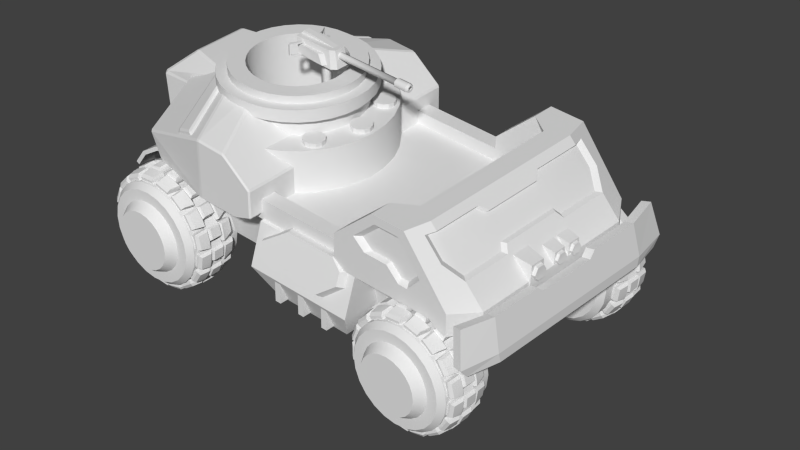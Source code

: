 # Source: car.blend  (saved by Blender 2.63.0; exported with 4.5.12 LTS)
import bpy
from mathutils import Matrix  # noqa: F401  (used for matrix-valued properties, if any)

bpy.ops.wm.read_factory_settings(use_empty=True)
scene = bpy.context.scene
scene.name = 'Scene'

# ---- collections
col_collection_1 = bpy.data.collections.new('Collection 1'); scene.collection.children.link(col_collection_1)
col_collection_2 = bpy.data.collections.new('Collection 2'); scene.collection.children.link(col_collection_2)
col_collection_3 = bpy.data.collections.new('Collection 3'); scene.collection.children.link(col_collection_3)
col_collection_3.hide_render = True
col_collection_3.hide_viewport = True

# ---- world
world_world = bpy.data.worlds.new('World'); scene.world = world_world
world_world.color = (0.05088, 0.05088, 0.05088)
world_world.use_sun_shadow = False
world_world.sun_shadow_jitter_overblur = 0.0
world_world.cycles.sampling_method = 'MANUAL'
world_world.cycles.sample_map_resolution = 256

# ---- cameras
cam_camera = bpy.data.cameras.new('Camera')
cam_camera.clip_end = 100.0
cam_camera.lens = 80.68
cam_camera.sensor_width = 32.0
cam_camera.sensor_height = 18.0
cam_camera.ortho_scale = 7.314
cam_camera.shift_y = 0.024
cam_camera.dof.focus_distance = 0.0
cam_camera.dof.aperture_fstop = 128.0

# ---- meshes
me_cube_030 = bpy.data.meshes.new('Cube.030')
me_cube_030.from_pydata([(0.04307, -0.02593, 0.04899), (0.04307, -0.01593, 0.04899), (0.06278, -0.01593, 0.05234), (0.06278, -0.02593, 0.05234), (0.01498, -0.02593, 0.1293), (0.01498, -0.01593, 0.1293), (0.0323, -0.01593, 0.1393), (0.0323, -0.02593, 0.1393), (0.009977, -0.02593, 0.1379), (0.02729, -0.02593, 0.1479), (0.01498, -0.09593, 0.1293), (0.0323, -0.09593, 0.1393), (0.009977, -0.09593, 0.1379), (0.02729, -0.09593, 0.1479), (0.01498, -0.1059, 0.1293), (0.0323, -0.1059, 0.1393), (0.04307, -0.09593, 0.04899), (0.06278, -0.09593, 0.05234), (0.04307, -0.1059, 0.04899), (0.06278, -0.1059, 0.05234), (0.03514, -0.09593, 0.09567), (0.03514, -0.1059, 0.09567), (0.05486, -0.1059, 0.09901), (0.05486, -0.09593, 0.09901), (0.05486, -0.02593, 0.09901), (0.05486, -0.01593, 0.09901), (0.03514, -0.02593, 0.09567), (0.03514, -0.01593, 0.09567)], [], [(26, 27, 1, 0), (27, 25, 2, 1), (25, 24, 3, 2), (24, 26, 0, 3), (0, 1, 2, 3), (7, 9, 13, 11), (9, 6, 5, 8), (6, 9, 7), (12, 10, 14), (11, 10, 4, 7), (9, 8, 12, 13), (8, 4, 10, 12), (21, 20, 16, 18), (13, 12, 14, 15), (11, 13, 15), (19, 18, 16, 17), (22, 21, 18, 19), (22, 23, 11, 15), (23, 20, 10, 11), (14, 10, 20, 21), (15, 14, 21, 22), (19, 17, 23, 22), (17, 16, 20, 23), (4, 5, 27, 26), (7, 4, 26, 24), (5, 6, 25, 27), (6, 7, 24, 25), (8, 5, 4)])
me_cube_030.polygons.foreach_set('use_smooth', [True] * 28)
me_cube_030.use_remesh_preserve_volume = False
me_cube_030.use_remesh_preserve_attributes = False
me_cube_030.use_mirror_vertex_groups = False
me_cube_030.update()
me_circle_013 = bpy.data.meshes.new('Circle.013')
me_circle_013.from_pydata([(1.216e-08, 0.02258, 0.1199), (-0.01956, 0.01129, 0.1199), (-0.01956, -0.01129, 0.1199), (1.413e-08, -0.02258, 0.1199), (0.01956, -0.01129, 0.1199), (0.01956, 0.01129, 0.1199), (-8.397e-09, 0.02258, 0.5901), (-0.01956, 0.01129, 0.5901), (-0.01956, -0.01129, 0.5901), (-6.422e-09, -0.02258, 0.5901), (0.01956, -0.01129, 0.5901), (0.01956, 0.01129, 0.5901), (-9.436e-09, 0.03101, 0.5947), (-0.02686, 0.01551, 0.5947), (-0.02686, -0.01551, 0.5947), (-6.724e-09, -0.03101, 0.5947), (0.02686, -0.01551, 0.5947), (0.02686, 0.01551, 0.5947), (-1.325e-08, 0.03101, 0.6819), (-0.02686, 0.01551, 0.6819), (-0.02686, -0.01551, 0.6819), (-1.054e-08, -0.03101, 0.6819), (0.02686, -0.01551, 0.6819), (0.02686, 0.01551, 0.6819), (-1.309e-08, 0.02274, 0.6973), (-0.01969, 0.01137, 0.6973), (-0.01969, -0.01137, 0.6973), (-1.11e-08, -0.02274, 0.6973), (0.01969, -0.01137, 0.6973), (0.01969, 0.01137, 0.6973), (-1.326e-08, 0.01554, 0.6973), (-0.01346, 0.007768, 0.6973), (-0.01346, -0.007768, 0.6973), (-1.19e-08, -0.01554, 0.6973), (0.01346, -0.007768, 0.6973), (0.01346, 0.007768, 0.6973)], [], [(3, 9, 8, 2), (5, 11, 10, 4), (2, 8, 7, 1), (4, 10, 9, 3), (5, 0, 6, 11), (1, 7, 6, 0), (8, 14, 13, 7), (10, 16, 15, 9), (11, 6, 12, 17), (7, 13, 12, 6), (9, 15, 14, 8), (11, 17, 16, 10), (14, 20, 19, 13), (16, 22, 21, 15), (17, 12, 18, 23), (13, 19, 18, 12), (15, 21, 20, 14), (17, 23, 22, 16), (20, 26, 25, 19), (22, 28, 27, 21), (23, 18, 24, 29), (19, 25, 24, 18), (21, 27, 26, 20), (23, 29, 28, 22), (29, 35, 34, 28), (26, 32, 31, 25), (28, 34, 33, 27), (29, 24, 30, 35), (25, 31, 30, 24), (27, 33, 32, 26)])
me_circle_013.polygons.foreach_set('use_smooth', [True] * 30)
_k = set([(12, 13), (12, 17), (13, 14), (14, 15), (15, 16), (16, 17), (18, 19), (18, 23), (19, 20), (20, 21), (21, 22), (22, 23), (24, 25), (24, 29), (25, 26), (26, 27), (27, 28), (28, 29), (30, 31), (30, 35), (31, 32), (32, 33), (33, 34), (34, 35)])
me_circle_013.attributes.new('sharp_edge', 'BOOLEAN', 'EDGE').data.foreach_set('value', [ (min(e.vertices), max(e.vertices)) in _k for e in me_circle_013.edges])
me_circle_013.use_remesh_preserve_volume = False
me_circle_013.use_remesh_preserve_attributes = False
me_circle_013.use_mirror_vertex_groups = False
me_circle_013.update()
me_cube_029 = bpy.data.meshes.new('Cube.029')
me_cube_029.from_pydata([(-0.00339, -0.02335, -0.8199), (-0.00339, 0.02335, -0.8199), (0.04332, 0.02335, -0.8199), (0.04332, -0.02335, -0.8199), (-0.00339, -0.02335, -0.05343), (-0.00339, 0.02335, -0.05343), (0.04332, 0.02335, -0.05343), (0.04332, -0.02335, -0.05343)], [], [(4, 5, 1, 0), (5, 6, 2, 1), (6, 7, 3, 2), (7, 4, 0, 3)])
me_cube_029.polygons.foreach_set('use_smooth', [True] * 4)
me_cube_029.use_remesh_preserve_volume = False
me_cube_029.use_remesh_preserve_attributes = False
me_cube_029.use_mirror_vertex_groups = False
me_cube_029.update()
me_cube_027 = bpy.data.meshes.new('Cube.027')
me_cube_027.from_pydata([(-0.1274, -0.05537, 0.05674), (-0.141, 0.009107, 0.05674), (0.07155, 0.009107, 0.05674), (0.1098, -0.05537, 0.05674), (-0.1274, -0.05537, 0.08162), (-0.141, 0.009107, 0.07317), (0.03671, 0.009107, 0.08718), (0.07493, -0.05537, 0.09407)], [], [(4, 5, 1, 0), (5, 6, 2, 1), (6, 7, 3, 2), (7, 4, 0, 3), (7, 6, 5, 4)])
me_cube_027.use_remesh_preserve_volume = False
me_cube_027.use_remesh_preserve_attributes = False
me_cube_027.use_mirror_vertex_groups = False
me_cube_027.update()
me_cube_026 = bpy.data.meshes.new('Cube.026')
me_cube_026.from_pydata([(-0.6021, 1.461, -0.07281), (-0.6323, 1.576, -0.05753), (-0.3082, 1.461, -0.04614), (-0.6021, 1.461, 0.07281), (-0.6323, 1.576, 0.05753), (-0.3338, 1.576, 0.03645), (-0.3338, 1.576, -0.03645), (-0.3082, 1.461, 0.04614), (-0.6323, 1.576, 0.01918), (-0.6323, 1.576, -0.01918), (-0.6021, 1.461, -0.02427), (-0.6021, 1.461, 0.02427), (-0.363, 1.576, -0.05753), (-0.34, 1.461, 0.07281), (-0.34, 1.461, -0.07281), (-0.363, 1.576, 0.05753), (-0.34, 1.461, 0.02427), (-0.34, 1.461, -0.02427), (-0.363, 1.576, 0.01918), (-0.363, 1.576, -0.01918), (-0.6034, 1.604, -0.01918), (-0.6034, 1.604, 0.01918), (-0.6382, 1.469, -0.01657), (-0.6382, 1.469, 0.01657)], [], [(10, 9, 1, 0), (17, 10, 0, 14), (14, 12, 6, 2), (5, 7, 2, 6), (13, 15, 4, 3), (3, 4, 8, 11), (13, 3, 11, 16), (16, 11, 10, 17), (2, 17, 14), (7, 13, 16), (0, 1, 12, 14), (9, 19, 12, 1), (7, 5, 15, 13), (18, 5, 6, 19), (4, 15, 18, 8), (7, 16, 17, 2), (15, 5, 18), (9, 8, 21, 20), (19, 6, 12), (19, 9, 20), (21, 18, 19, 20), (18, 21, 8), (23, 8, 9, 22), (9, 10, 22), (23, 22, 10, 11), (8, 23, 11)])
me_cube_026.use_remesh_preserve_volume = False
me_cube_026.use_remesh_preserve_attributes = False
me_cube_026.use_mirror_vertex_groups = False
me_cube_026.update()
me_circle_012 = bpy.data.meshes.new('Circle.012')
me_circle_012.from_pydata([(0.05408, -0.01725, 0.1381), (-0.0436, -0.01205, 0.1381), (0.05408, -0.01725, -0.1381), (-0.0436, -0.01205, -0.1381), (-0.04994, 0.0, 0.04602), (-0.04994, 0.0, -0.04602), (0.06941, -0.0052, 0.04853), (0.06941, -0.0052, -0.04853), (0.02764, 0.0, 0.04602), (0.02764, 0.0, -0.04602), (-0.08523, -0.01282, -0.03739), (-0.08523, -0.01282, 0.03739), (0.05269, -0.04433, 0.1339), (-0.04441, -0.03916, 0.1339), (0.05269, -0.04433, -0.1339), (-0.04441, -0.03916, -0.1339), (-0.04732, -0.02728, 0.04458), (-0.04732, -0.02728, -0.04458), (0.06631, -0.03214, 0.04438), (0.06631, -0.03214, -0.04438), (0.0265, -0.02728, 0.04326), (0.0265, -0.02728, -0.04326), (-0.07586, -0.03861, -0.03739), (-0.07586, -0.03861, 0.03739), (0.05426, 0.002279, 0.1211), (-0.03101, 0.006067, 0.1252), (0.03933, 0.002323, -0.1252), (-0.03101, 0.006067, -0.1252), (-0.03558, 0.01474, 0.0589), (-0.03558, 0.01474, -0.0589), (0.0653, 0.01096, 0.05665), (0.0653, 0.01096, -0.05665), (0.02029, 0.01474, 0.0589), (0.03522, 0.0147, -0.05484), (-0.04102, 0.02007, 0.03544), (-0.04102, 0.02007, -0.03544), (0.01872, 0.02007, 0.03544), (0.01872, 0.02007, -0.03544)], [], [(9, 7, 31, 33), (10, 11, 4, 5), (2, 3, 27, 26), (8, 9, 37, 36), (30, 24, 0, 6), (32, 30, 6, 8), (17, 16, 23, 22), (20, 18, 12), (17, 21, 20, 16), (14, 19, 21), (15, 14, 21, 17), (11, 10, 22, 23), (9, 8, 20, 21), (1, 4, 16, 13), (4, 11, 23, 16), (7, 9, 21, 19), (10, 5, 17, 22), (8, 6, 18, 20), (5, 3, 15, 17), (3, 2, 14, 15), (2, 7, 19, 14), (0, 1, 13, 12), (6, 0, 12, 18), (25, 24, 32, 28), (24, 30, 32), (33, 31, 26), (29, 33, 26, 27), (29, 27, 3, 5), (24, 25, 1, 0), (8, 4, 28, 32), (7, 2, 26, 31), (33, 29, 5, 9), (4, 1, 25, 28), (34, 36, 37, 35), (36, 34, 4, 8), (9, 5, 35, 37), (5, 4, 34, 35)])
me_circle_012.polygons.foreach_set('use_smooth', [True] * 37)
me_circle_012.use_remesh_preserve_volume = False
me_circle_012.use_remesh_preserve_attributes = False
me_circle_012.use_mirror_vertex_groups = False
me_circle_012.update()
me_circle_011 = bpy.data.meshes.new('Circle.011')
me_circle_011.from_pydata([(0.05408, -0.01725, 0.1381), (-0.0436, -0.01205, 0.1381), (0.05408, -0.01725, -0.1381), (-0.0436, -0.01205, -0.1381), (-0.04994, 0.0, 0.04602), (-0.04994, 0.0, -0.04602), (0.06941, -0.0052, 0.04853), (0.06941, -0.0052, -0.04853), (0.02764, 0.0, 0.04602), (0.02764, 0.0, -0.04602), (-0.08523, -0.01282, -0.03739), (-0.08523, -0.01282, 0.03739), (0.05269, -0.04433, 0.1339), (-0.04441, -0.03916, 0.1339), (0.05269, -0.04433, -0.1339), (-0.04441, -0.03916, -0.1339), (-0.04732, -0.02728, 0.04458), (-0.04732, -0.02728, -0.04458), (0.06631, -0.03214, 0.04438), (0.06631, -0.03214, -0.04438), (0.0265, -0.02728, 0.04326), (0.0265, -0.02728, -0.04326), (-0.07586, -0.03861, -0.03739), (-0.07586, -0.03861, 0.03739), (0.05426, 0.002279, 0.1211), (-0.03101, 0.006067, 0.1252), (0.03933, 0.002323, -0.1252), (-0.03101, 0.006067, -0.1252), (-0.03558, 0.01474, 0.0589), (-0.03558, 0.01474, -0.0589), (0.0653, 0.01096, 0.05665), (0.0653, 0.01096, -0.05665), (0.02029, 0.01474, 0.0589), (0.03522, 0.0147, -0.05484), (-0.04102, 0.02007, 0.03544), (-0.04102, 0.02007, -0.03544), (0.01872, 0.02007, 0.03544), (0.01872, 0.02007, -0.03544)], [], [(9, 7, 31, 33), (10, 11, 4, 5), (2, 3, 27, 26), (8, 9, 37, 36), (30, 24, 0, 6), (32, 30, 6, 8), (17, 16, 23, 22), (20, 18, 12), (17, 21, 20, 16), (14, 19, 21), (15, 14, 21, 17), (11, 10, 22, 23), (9, 8, 20, 21), (1, 4, 16, 13), (4, 11, 23, 16), (7, 9, 21, 19), (10, 5, 17, 22), (8, 6, 18, 20), (5, 3, 15, 17), (3, 2, 14, 15), (2, 7, 19, 14), (0, 1, 13, 12), (6, 0, 12, 18), (25, 24, 32, 28), (24, 30, 32), (33, 31, 26), (29, 33, 26, 27), (29, 27, 3, 5), (24, 25, 1, 0), (8, 4, 28, 32), (7, 2, 26, 31), (33, 29, 5, 9), (4, 1, 25, 28), (34, 36, 37, 35), (36, 34, 4, 8), (9, 5, 35, 37), (5, 4, 34, 35)])
me_circle_011.polygons.foreach_set('use_smooth', [True] * 37)
me_circle_011.use_remesh_preserve_volume = False
me_circle_011.use_remesh_preserve_attributes = False
me_circle_011.use_mirror_vertex_groups = False
me_circle_011.update()
me_circle_010 = bpy.data.meshes.new('Circle.010')
me_circle_010.from_pydata([(0.05408, -0.01725, 0.1381), (-0.0436, -0.01205, 0.1381), (0.05408, -0.01725, -0.1381), (-0.0436, -0.01205, -0.1381), (-0.04994, 0.0, 0.04602), (-0.04994, 0.0, -0.04602), (0.06941, -0.0052, 0.04853), (0.06941, -0.0052, -0.04853), (0.02764, 0.0, 0.04602), (0.02764, 0.0, -0.04602), (-0.08523, -0.01282, -0.03739), (-0.08523, -0.01282, 0.03739), (0.05269, -0.04433, 0.1339), (-0.04441, -0.03916, 0.1339), (0.05269, -0.04433, -0.1339), (-0.04441, -0.03916, -0.1339), (-0.04732, -0.02728, 0.04458), (-0.04732, -0.02728, -0.04458), (0.06631, -0.03214, 0.04438), (0.06631, -0.03214, -0.04438), (0.0265, -0.02728, 0.04326), (0.0265, -0.02728, -0.04326), (-0.07586, -0.03861, -0.03739), (-0.07586, -0.03861, 0.03739), (0.05426, 0.002279, 0.1211), (-0.03101, 0.006067, 0.1252), (0.03933, 0.002323, -0.1252), (-0.03101, 0.006067, -0.1252), (-0.03558, 0.01474, 0.0589), (-0.03558, 0.01474, -0.0589), (0.0653, 0.01096, 0.05665), (0.0653, 0.01096, -0.05665), (0.02029, 0.01474, 0.0589), (0.03522, 0.0147, -0.05484), (-0.04102, 0.02007, 0.03544), (-0.04102, 0.02007, -0.03544), (0.01872, 0.02007, 0.03544), (0.01872, 0.02007, -0.03544)], [], [(9, 7, 31, 33), (10, 11, 4, 5), (2, 3, 27, 26), (8, 9, 37, 36), (30, 24, 0, 6), (32, 30, 6, 8), (17, 16, 23, 22), (20, 18, 12), (17, 21, 20, 16), (14, 19, 21), (15, 14, 21, 17), (11, 10, 22, 23), (9, 8, 20, 21), (1, 4, 16, 13), (4, 11, 23, 16), (7, 9, 21, 19), (10, 5, 17, 22), (8, 6, 18, 20), (5, 3, 15, 17), (3, 2, 14, 15), (2, 7, 19, 14), (0, 1, 13, 12), (6, 0, 12, 18), (25, 24, 32, 28), (24, 30, 32), (33, 31, 26), (29, 33, 26, 27), (29, 27, 3, 5), (24, 25, 1, 0), (8, 4, 28, 32), (7, 2, 26, 31), (33, 29, 5, 9), (4, 1, 25, 28), (34, 36, 37, 35), (36, 34, 4, 8), (9, 5, 35, 37), (5, 4, 34, 35)])
me_circle_010.polygons.foreach_set('use_smooth', [True] * 37)
me_circle_010.use_remesh_preserve_volume = False
me_circle_010.use_remesh_preserve_attributes = False
me_circle_010.use_mirror_vertex_groups = False
me_circle_010.update()
me_circle_009 = bpy.data.meshes.new('Circle.009')
me_circle_009.from_pydata([(0.05408, -0.01725, 0.1381), (-0.0436, -0.01205, 0.1381), (0.05408, -0.01725, -0.1381), (-0.0436, -0.01205, -0.1381), (-0.04994, 0.0, 0.04602), (-0.04994, 0.0, -0.04602), (0.06941, -0.0052, 0.04853), (0.06941, -0.0052, -0.04853), (0.02764, 0.0, 0.04602), (0.02764, 0.0, -0.04602), (-0.08523, -0.01282, -0.03739), (-0.08523, -0.01282, 0.03739), (0.05269, -0.04433, 0.1339), (-0.04441, -0.03916, 0.1339), (0.05269, -0.04433, -0.1339), (-0.04441, -0.03916, -0.1339), (-0.04732, -0.02728, 0.04458), (-0.04732, -0.02728, -0.04458), (0.06631, -0.03214, 0.04438), (0.06631, -0.03214, -0.04438), (0.0265, -0.02728, 0.04326), (0.0265, -0.02728, -0.04326), (-0.07586, -0.03861, -0.03739), (-0.07586, -0.03861, 0.03739), (0.05426, 0.002279, 0.1211), (-0.03101, 0.006067, 0.1252), (0.03933, 0.002323, -0.1252), (-0.03101, 0.006067, -0.1252), (-0.03558, 0.01474, 0.0589), (-0.03558, 0.01474, -0.0589), (0.0653, 0.01096, 0.05665), (0.0653, 0.01096, -0.05665), (0.02029, 0.01474, 0.0589), (0.03522, 0.0147, -0.05484), (-0.04102, 0.02007, 0.03544), (-0.04102, 0.02007, -0.03544), (0.01872, 0.02007, 0.03544), (0.01872, 0.02007, -0.03544)], [], [(9, 7, 31, 33), (10, 11, 4, 5), (2, 3, 27, 26), (8, 9, 37, 36), (30, 24, 0, 6), (32, 30, 6, 8), (17, 16, 23, 22), (20, 18, 12), (17, 21, 20, 16), (14, 19, 21), (15, 14, 21, 17), (11, 10, 22, 23), (9, 8, 20, 21), (1, 4, 16, 13), (4, 11, 23, 16), (7, 9, 21, 19), (10, 5, 17, 22), (8, 6, 18, 20), (5, 3, 15, 17), (3, 2, 14, 15), (2, 7, 19, 14), (0, 1, 13, 12), (6, 0, 12, 18), (25, 24, 32, 28), (24, 30, 32), (33, 31, 26), (29, 33, 26, 27), (29, 27, 3, 5), (24, 25, 1, 0), (8, 4, 28, 32), (7, 2, 26, 31), (33, 29, 5, 9), (4, 1, 25, 28), (34, 36, 37, 35), (36, 34, 4, 8), (9, 5, 35, 37), (5, 4, 34, 35)])
me_circle_009.polygons.foreach_set('use_smooth', [True] * 37)
me_circle_009.use_remesh_preserve_volume = False
me_circle_009.use_remesh_preserve_attributes = False
me_circle_009.use_mirror_vertex_groups = False
me_circle_009.update()
me_circle_007 = bpy.data.meshes.new('Circle.007')
me_circle_007.from_pydata([(0.0, 0.07201, -0.002419), (-0.036, 0.06236, -0.002419), (-0.06236, 0.036, -0.002419), (-0.07201, -3.148e-09, -0.002419), (-0.06236, -0.036, -0.002419), (-0.036, -0.06236, -0.002419), (-1.087e-08, -0.07201, -0.002419), (0.036, -0.06236, -0.002419), (0.06236, -0.036, -0.002419), (0.07201, -3.348e-08, -0.002419), (0.06236, 0.036, -0.002419), (0.036, 0.06236, -0.002419), (0.0, 0.07201, 0.03123), (-0.036, 0.06236, 0.03123), (-0.06236, 0.036, 0.03123), (-0.07201, -3.148e-09, 0.03123), (-0.06236, -0.036, 0.03123), (-0.036, -0.06236, 0.03123), (-1.087e-08, -0.07201, 0.03123), (0.036, -0.06236, 0.03123), (0.06236, -0.036, 0.03123), (0.07201, -3.348e-08, 0.03123), (0.06236, 0.036, 0.03123), (0.036, 0.06236, 0.03123)], [], [(17, 16, 4, 5), (23, 22, 10, 11), (18, 17, 5, 6), (13, 12, 0, 1), (23, 12, 0, 11), (19, 18, 6, 7), (14, 13, 1, 2), (20, 19, 7, 8), (15, 14, 2, 3), (21, 20, 8, 9), (16, 15, 3, 4), (22, 21, 9, 10), (13, 14, 15, 16, 17, 18, 19, 20, 21, 22, 23, 12)])
me_circle_007.use_remesh_preserve_volume = False
me_circle_007.use_remesh_preserve_attributes = False
me_circle_007.use_mirror_vertex_groups = False
me_circle_007.update()
me_circle_006 = bpy.data.meshes.new('Circle.006')
me_circle_006.from_pydata([(0.0, 0.07201, -0.002419), (-0.036, 0.06236, -0.002419), (-0.06236, 0.036, -0.002419), (-0.07201, -3.148e-09, -0.002419), (-0.06236, -0.036, -0.002419), (-0.036, -0.06236, -0.002419), (-1.087e-08, -0.07201, -0.002419), (0.036, -0.06236, -0.002419), (0.06236, -0.036, -0.002419), (0.07201, -3.348e-08, -0.002419), (0.06236, 0.036, -0.002419), (0.036, 0.06236, -0.002419), (0.0, 0.07201, 0.03123), (-0.036, 0.06236, 0.03123), (-0.06236, 0.036, 0.03123), (-0.07201, -3.148e-09, 0.03123), (-0.06236, -0.036, 0.03123), (-0.036, -0.06236, 0.03123), (-1.087e-08, -0.07201, 0.03123), (0.036, -0.06236, 0.03123), (0.06236, -0.036, 0.03123), (0.07201, -3.348e-08, 0.03123), (0.06236, 0.036, 0.03123), (0.036, 0.06236, 0.03123)], [], [(17, 16, 4, 5), (23, 22, 10, 11), (18, 17, 5, 6), (13, 12, 0, 1), (23, 12, 0, 11), (19, 18, 6, 7), (14, 13, 1, 2), (20, 19, 7, 8), (15, 14, 2, 3), (21, 20, 8, 9), (16, 15, 3, 4), (22, 21, 9, 10), (13, 14, 15, 16, 17, 18, 19, 20, 21, 22, 23, 12)])
me_circle_006.use_remesh_preserve_volume = False
me_circle_006.use_remesh_preserve_attributes = False
me_circle_006.use_mirror_vertex_groups = False
me_circle_006.update()
me_circle = bpy.data.meshes.new('Circle')
me_circle.from_pydata([(0.0, 0.07201, -0.002419), (-0.036, 0.06236, -0.002419), (-0.06236, 0.036, -0.002419), (-0.07201, -3.148e-09, -0.002419), (-0.06236, -0.036, -0.002419), (-0.036, -0.06236, -0.002419), (-1.087e-08, -0.07201, -0.002419), (0.036, -0.06236, -0.002419), (0.06236, -0.036, -0.002419), (0.07201, -3.348e-08, -0.002419), (0.06236, 0.036, -0.002419), (0.036, 0.06236, -0.002419), (0.0, 0.07201, 0.03123), (-0.036, 0.06236, 0.03123), (-0.06236, 0.036, 0.03123), (-0.07201, -3.148e-09, 0.03123), (-0.06236, -0.036, 0.03123), (-0.036, -0.06236, 0.03123), (-1.087e-08, -0.07201, 0.03123), (0.036, -0.06236, 0.03123), (0.06236, -0.036, 0.03123), (0.07201, -3.348e-08, 0.03123), (0.06236, 0.036, 0.03123), (0.036, 0.06236, 0.03123)], [], [(17, 16, 4, 5), (23, 22, 10, 11), (18, 17, 5, 6), (13, 12, 0, 1), (23, 12, 0, 11), (19, 18, 6, 7), (14, 13, 1, 2), (20, 19, 7, 8), (15, 14, 2, 3), (21, 20, 8, 9), (16, 15, 3, 4), (22, 21, 9, 10), (13, 14, 15, 16, 17, 18, 19, 20, 21, 22, 23, 12)])
me_circle.use_remesh_preserve_volume = False
me_circle.use_remesh_preserve_attributes = False
me_circle.use_mirror_vertex_groups = False
me_circle.update()
me_cube_011 = bpy.data.meshes.new('Cube.011')
me_cube_011.from_pydata([(0.3026, 0.3154, 0.7584), (0.3026, 0.482, 0.7584), (0.3446, 0.482, 0.7584), (0.3446, 0.3154, 0.7584), (0.3026, 0.3154, 0.8297), (0.3026, 0.482, 0.8297), (0.3446, 0.482, 0.8297), (0.3446, 0.3154, 0.8297), (0.1126, 0.3154, 0.7584), (0.1126, 0.482, 0.7584), (0.1546, 0.482, 0.7584), (0.1546, 0.3154, 0.7584), (0.1126, 0.3154, 0.8297), (0.1126, 0.482, 0.8297), (0.1546, 0.482, 0.8297), (0.1546, 0.3154, 0.8297), (-0.07742, 0.3154, 0.7584), (-0.07742, 0.482, 0.7584), (-0.03543, 0.482, 0.7584), (-0.03543, 0.3154, 0.7584), (-0.07742, 0.3154, 0.8297), (-0.07742, 0.482, 0.8297), (-0.03543, 0.482, 0.8297), (-0.03543, 0.3154, 0.8297)], [], [(4, 5, 1, 0), (5, 6, 2, 1), (6, 7, 3, 2), (7, 4, 0, 3), (0, 1, 2, 3), (7, 6, 5, 4), (12, 13, 9, 8), (13, 14, 10, 9), (14, 15, 11, 10), (15, 12, 8, 11), (8, 9, 10, 11), (15, 14, 13, 12), (20, 21, 17, 16), (21, 22, 18, 17), (22, 23, 19, 18), (23, 20, 16, 19), (16, 17, 18, 19), (23, 22, 21, 20)])
me_cube_011.use_remesh_preserve_volume = False
me_cube_011.use_remesh_preserve_attributes = False
me_cube_011.use_mirror_vertex_groups = False
me_cube_011.update()
me_cube_010 = bpy.data.meshes.new('Cube.010')
me_cube_010.from_pydata([(-0.09853, -0.07533, -0.1094), (-0.09853, 0.07533, -0.1094), (0.1414, 0.09416, -0.08479), (0.1414, -0.09416, -0.08479), (-0.07137, -0.05795, 0.06005), (-0.07137, 0.05795, 0.06005), (0.1142, 0.07243, 0.06005), (0.1142, -0.07243, 0.06005), (2.078e-08, 0.06578, 0.04982), (-0.05461, 0.03425, 0.04982), (-0.05461, -0.02881, 0.04982), (2.63e-08, -0.06034, 0.04982), (0.05461, -0.02881, 0.04982), (0.05461, 0.03425, 0.04982), (1.982e-08, 0.05882, 0.08602), (-0.04858, 0.03077, 0.08602), (-0.04858, -0.02533, 0.08602), (2.472e-08, -0.05338, 0.08602), (0.04858, -0.02533, 0.08602), (0.04858, 0.03077, 0.08602)], [], [(4, 5, 1, 0), (5, 6, 2, 1), (7, 4, 0, 3), (7, 6, 5, 4), (18, 17, 11, 12), (19, 14, 8, 13), (15, 14, 8, 9), (17, 16, 10, 11), (19, 18, 12, 13), (16, 15, 9, 10), (15, 16, 17, 18, 19, 14)])
me_cube_010.use_remesh_preserve_volume = False
me_cube_010.use_remesh_preserve_attributes = False
me_cube_010.use_mirror_vertex_groups = False
me_cube_010.update()
me_cube_009 = bpy.data.meshes.new('Cube.009')
me_cube_009.from_pydata([(-0.09853, -0.07533, -0.08479), (-0.09853, 0.07533, -0.08479), (0.1007, 0.09416, -0.08479), (0.1007, -0.09416, -0.08479), (-0.07137, -0.05795, 0.06005), (-0.07137, 0.05795, 0.06005), (0.0735, 0.07243, 0.06005), (0.0735, -0.07243, 0.06005), (2.078e-08, 0.06578, 0.04982), (-0.05461, 0.03425, 0.04982), (-0.05461, -0.02881, 0.04982), (2.63e-08, -0.06034, 0.04982), (0.05461, -0.02881, 0.04982), (0.05461, 0.03425, 0.04982), (1.982e-08, 0.05882, 0.08602), (-0.04858, 0.03077, 0.08602), (-0.04858, -0.02533, 0.08602), (2.472e-08, -0.05338, 0.08602), (0.04858, -0.02533, 0.08602), (0.04858, 0.03077, 0.08602)], [], [(4, 5, 1, 0), (5, 6, 2, 1), (6, 7, 3, 2), (7, 4, 0, 3), (7, 6, 5, 4), (18, 17, 11, 12), (19, 14, 8, 13), (15, 14, 8, 9), (17, 16, 10, 11), (19, 18, 12, 13), (16, 15, 9, 10), (15, 16, 17, 18, 19, 14)])
me_cube_009.use_remesh_preserve_volume = False
me_cube_009.use_remesh_preserve_attributes = False
me_cube_009.use_mirror_vertex_groups = False
me_cube_009.update()
me_plane = bpy.data.meshes.new('Plane')
me_plane.from_pydata([(-1.184, 0.7963, 0.3119), (-1.209, 0.793, 0.3119), (-1.188, 0.8232, 0.3119), (-1.217, 0.819, 0.3119), (-1.284, 0.7583, 0.3119), (-1.297, 0.7819, 0.3119), (-1.398, 0.6797, 0.3119), (-1.417, 0.6989, 0.3119), (-1.497, 0.5357, 0.3119), (-1.521, 0.5467, 0.3119), (-1.533, 0.383, 0.3119), (-1.56, 0.3851, 0.3119), (-1.525, 0.2863, 0.3119), (-1.552, 0.2842, 0.3119), (-1.184, 0.7963, 0.66), (-1.209, 0.793, 0.66), (-1.188, 0.8232, 0.66), (-1.217, 0.819, 0.66), (-1.284, 0.7583, 0.66), (-1.297, 0.7819, 0.66), (-1.398, 0.6797, 0.66), (-1.417, 0.6989, 0.66), (-1.467, 0.5789, 0.66), (-1.49, 0.5924, 0.66), (-1.284, 0.7583, 0.499), (-1.398, 0.6797, 0.499), (-1.188, 0.8232, 0.499), (-1.184, 0.7963, 0.499), (-1.497, 0.5357, 0.499), (-1.533, 0.383, 0.4774), (-1.417, 0.6989, 0.499), (-1.297, 0.7819, 0.499), (-1.56, 0.3851, 0.4774), (-1.521, 0.5467, 0.499), (-1.209, 0.793, 0.499), (-1.525, 0.2863, 0.4574), (-1.552, 0.2842, 0.4574), (-1.217, 0.819, 0.499)], [], [(2, 0, 1, 3), (5, 3, 1, 4), (7, 5, 4, 6), (9, 7, 6, 8), (11, 9, 8, 10), (13, 11, 10, 12), (16, 17, 15, 14), (19, 18, 15, 17), (21, 20, 18, 19), (23, 22, 20, 21), (25, 24, 18, 20), (27, 26, 16, 14), (31, 30, 21, 19), (24, 34, 15, 18), (27, 34, 1, 0), (23, 33, 28, 22), (28, 25, 20, 22), (37, 31, 19, 17), (26, 37, 17, 16), (29, 28, 33, 32), (30, 33, 23, 21), (35, 29, 32, 36), (6, 4, 24, 25), (0, 2, 26, 27), (10, 8, 28, 29), (5, 7, 30, 31), (9, 11, 32, 33), (4, 1, 34, 24), (14, 15, 34, 27), (13, 12, 35, 36), (8, 6, 25, 28), (3, 5, 31, 37), (2, 3, 37, 26), (12, 10, 29, 35), (7, 9, 33, 30), (11, 13, 36, 32)])
me_plane.polygons.foreach_set('use_smooth', [True] * 36)
me_plane.use_remesh_preserve_volume = False
me_plane.use_remesh_preserve_attributes = False
me_plane.use_mirror_vertex_groups = False
me_plane.update()
me_cube_008 = bpy.data.meshes.new('Cube.008')
me_cube_008.from_pydata([(-0.09853, -0.07533, -0.08479), (-0.09853, 0.07533, -0.08479), (0.1007, 0.09416, -0.08479), (0.1007, -0.09416, -0.08479), (-0.07137, -0.05795, 0.06005), (-0.07137, 0.05795, 0.06005), (0.0735, 0.07243, 0.06005), (0.0735, -0.07243, 0.06005), (2.078e-08, 0.06578, 0.04982), (-0.05461, 0.03425, 0.04982), (-0.05461, -0.02881, 0.04982), (2.63e-08, -0.06034, 0.04982), (0.05461, -0.02881, 0.04982), (0.05461, 0.03425, 0.04982), (1.982e-08, 0.05882, 0.08602), (-0.04858, 0.03077, 0.08602), (-0.04858, -0.02533, 0.08602), (2.472e-08, -0.05338, 0.08602), (0.04858, -0.02533, 0.08602), (0.04858, 0.03077, 0.08602)], [], [(4, 5, 1, 0), (5, 6, 2, 1), (6, 7, 3, 2), (7, 4, 0, 3), (7, 6, 5, 4), (18, 17, 11, 12), (19, 14, 8, 13), (15, 14, 8, 9), (17, 16, 10, 11), (19, 18, 12, 13), (16, 15, 9, 10), (15, 16, 17, 18, 19, 14)])
me_cube_008.use_remesh_preserve_volume = False
me_cube_008.use_remesh_preserve_attributes = False
me_cube_008.use_mirror_vertex_groups = False
me_cube_008.update()
me_cube_013 = bpy.data.meshes.new('Cube.013')
me_cube_013.from_pydata([(0.3014, 0.1187, -0.04013), (0.3014, -0.1187, -0.04013), (0.2972, 0.1046, 0.04013), (0.2972, -0.1046, 0.04013), (0.3668, 0.1076, -0.04013), (0.3668, -0.1076, -0.04013), (0.3548, 0.09473, 0.04013), (0.3548, -0.09473, 0.04013), (0.4068, 0.06255, -0.04013), (0.4068, -0.06255, -0.04013), (0.39, 0.05508, 0.04013), (0.39, -0.05508, 0.04013), (-0.3014, 0.1187, -0.04013), (-0.3014, -0.1187, -0.04013), (-0.2972, 0.1046, 0.04013), (-0.2972, -0.1046, 0.04013), (-0.3668, 0.1076, -0.04013), (-0.3668, -0.1076, -0.04013), (-0.3548, 0.09473, 0.04013), (-0.3548, -0.09473, 0.04013), (-0.4068, 0.06255, -0.04013), (-0.4068, -0.06255, -0.04013), (-0.39, 0.05508, 0.04013), (-0.39, -0.05508, 0.04013)], [], [(1, 0, 4, 5), (5, 4, 8, 9), (2, 3, 7, 6), (3, 1, 5, 7), (6, 4, 0, 2), (10, 11, 9, 8), (10, 8, 4, 6), (6, 7, 11, 10), (7, 5, 9, 11), (13, 17, 16, 12), (17, 21, 20, 16), (14, 18, 19, 15), (15, 19, 17, 13), (18, 14, 12, 16), (22, 20, 21, 23), (22, 18, 16, 20), (18, 22, 23, 19), (19, 23, 21, 17), (3, 2, 14, 15), (14, 2, 0, 12), (3, 15, 13, 1), (13, 12, 0, 1)])
me_cube_013.use_remesh_preserve_volume = False
me_cube_013.use_remesh_preserve_attributes = False
me_cube_013.use_mirror_vertex_groups = False
me_cube_013.update()
me_cube_012 = bpy.data.meshes.new('Cube.012')
me_cube_012.from_pydata([(0.05207, -0.7893, 0.5735), (-0.02694, -0.7027, 0.8068), (0.3784, -0.7027, 0.8068), (0.3194, -0.8074, 0.5248), (0.063, -0.8476, 0.618), (-0.006421, -0.7743, 0.8154), (0.3498, -0.7743, 0.8154), (0.2979, -0.8655, 0.5699), (-0.2278, -0.7893, 0.5735), (-0.2278, -0.7554, 0.665), (-0.183, -0.8476, 0.618), (-0.183, -0.8206, 0.6908), (0.4665, -0.728, 0.7388), (0.4665, -0.7641, 0.6415), (0.4271, -0.7965, 0.7557), (0.4271, -0.8282, 0.6701), (0.1111, -0.8074, 0.5248), (0.1239, -0.8655, 0.5699)], [], [(0, 4, 10, 8), (5, 6, 2, 1), (7, 6, 5, 4), (10, 11, 9, 8), (4, 5, 11, 10), (5, 1, 9, 11), (14, 15, 13, 12), (6, 7, 15, 14), (7, 3, 13, 15), (14, 12, 2, 6), (16, 17, 4, 0), (7, 17, 16, 3), (0, 3, 16), (7, 4, 17)])
me_cube_012.use_remesh_preserve_volume = False
me_cube_012.use_remesh_preserve_attributes = False
me_cube_012.use_mirror_vertex_groups = False
me_cube_012.update()
me_circle_005 = bpy.data.meshes.new('Circle.005')
me_circle_005.from_pydata([(0.1816, -0.4384, 1.183), (0.3945, -0.2636, 1.183), (0.3945, -0.2636, 1.313), (0.3355, -0.3355, 1.313), (0.4745, 6.088e-07, 1.313), (0.4654, -0.09257, 1.313), (0.3945, 0.2636, 1.313), (0.4384, 0.1816, 1.313), (0.1816, 0.4384, 1.313), (0.2636, 0.3945, 1.313), (0.4654, 0.09257, 1.183), (1.156e-07, -0.4745, 1.313), (0.3355, 0.3355, 1.183), (0.09257, 0.4654, 1.313), (0.2636, -0.3945, 1.183), (0.09257, -0.4654, 1.183), (1.156e-07, -0.4745, 1.183), (0.2636, -0.3945, 1.313), (0.4384, -0.1816, 1.313), (0.4654, 0.09257, 1.313), (0.3355, 0.3355, 1.313), (0.1816, -0.4384, 1.313), (0.09257, -0.4654, 1.313), (-3.906e-08, 0.4745, 1.313), (-3.995e-08, 0.6651, 0.8509), (1.768e-07, -0.6651, 0.8509), (0.1297, -0.6523, 0.8509), (0.2545, -0.6144, 0.8509), (0.3695, -0.553, 0.8509), (0.4703, -0.4703, 0.8509), (0.553, -0.3695, 0.8509), (0.6144, -0.2545, 0.8509), (0.6523, -0.1297, 0.8509), (0.6651, 7.388e-07, 0.8509), (0.6523, 0.1297, 0.8509), (0.6144, 0.2545, 0.8509), (0.553, 0.3695, 0.8509), (0.4703, 0.4703, 0.8509), (0.3695, 0.553, 0.8509), (0.2545, 0.6144, 0.8509), (0.1297, 0.6523, 0.8509), (-5.976e-08, 0.4745, 1.183), (0.3355, -0.3355, 1.183), (0.4384, -0.1816, 1.183), (0.4745, 6.088e-07, 1.183), (0.4384, 0.1816, 1.183), (0.09257, 0.4654, 1.183), (-3.995e-08, 0.6651, 1.183), (1.768e-07, -0.6651, 1.183), (0.1297, -0.6523, 1.183), (0.2545, -0.6144, 1.183), (0.3695, -0.553, 1.183), (0.4703, -0.4703, 1.183), (0.553, -0.3695, 1.183), (0.6144, -0.2545, 1.183), (0.6523, -0.1297, 1.183), (0.6651, 7.388e-07, 1.183), (0.6523, 0.1297, 1.183), (0.6144, 0.2545, 1.183), (0.553, 0.3695, 1.183), (0.4703, 0.4703, 1.183), (0.3695, 0.553, 1.183), (0.2545, 0.6144, 1.183), (0.1297, 0.6523, 1.183), (0.3945, 0.2636, 1.183), (0.1816, 0.4384, 1.183), (0.2636, 0.3945, 1.183), (0.4654, -0.09257, 1.183)], [], [(22, 11, 16, 15), (17, 21, 0, 14), (21, 22, 15, 0), (49, 48, 25, 26), (50, 49, 26, 27), (59, 58, 35, 36), (67, 43, 54, 55), (51, 50, 27, 28), (52, 51, 28, 29), (60, 59, 36, 37), (46, 63, 47, 41), (46, 65, 62, 63), (55, 54, 31, 32), (64, 45, 58, 59), (63, 62, 39, 40), (53, 52, 29, 30), (58, 57, 34, 35), (61, 60, 37, 38), (56, 55, 32, 33), (63, 40, 24, 47), (57, 56, 33, 34), (44, 67, 55, 56), (62, 61, 38, 39), (54, 53, 30, 31), (65, 66, 61, 62), (20, 6, 64, 12), (8, 9, 66, 65), (9, 20, 12, 66), (6, 7, 45, 64), (3, 17, 14, 42), (7, 19, 10, 45), (13, 8, 65, 46), (2, 3, 42, 1), (19, 4, 44, 10), (4, 5, 67, 44), (5, 18, 43, 67), (18, 2, 1, 43), (13, 46, 41, 23), (1, 42, 52, 53), (43, 1, 53, 54), (10, 44, 56, 57), (42, 14, 51, 52), (66, 12, 60, 61), (15, 16, 48, 49), (0, 15, 49, 50), (14, 0, 50, 51), (45, 10, 57, 58), (12, 64, 59, 60)])
me_circle_005.polygons.foreach_set('use_smooth', [True] * 48)
me_circle_005.use_remesh_preserve_volume = False
me_circle_005.use_remesh_preserve_attributes = False
me_circle_005.use_mirror_vertex_groups = False
me_circle_005.update()
me_cube_005 = bpy.data.meshes.new('Cube.005')
me_cube_005.from_pydata([(-0.9687, 1.274, 0.2829), (-1.11, 1.262, 0.2448), (-1.004, 1.303, 0.2735), (-1.128, 1.212, 0.24), (-0.7825, 1.125, 0.784), (-0.9729, 1.048, 0.7422), (-0.8241, 1.151, 0.7749), (-0.9515, 1.1, 0.7469), (-0.9112, 0.7485, 0.2984), (-0.9112, 1.313, 0.2984), (-0.6909, 1.313, 0.3388), (-0.5086, 0.7485, 0.3388), (-0.7017, 0.7485, 0.8214), (-0.7017, 1.162, 0.8214), (-0.4849, 1.155, 0.8214), (-0.3988, 0.7485, 0.8214), (-0.2756, 0.9969, 0.2492), (-0.2756, 0.7947, 0.2492), (-0.2756, 0.9931, 0.8214), (-0.2756, 0.7947, 0.8214), (-1.206, 0.7485, 0.1244), (-1.396, 1.127, 0.1681), (-1.206, 0.7485, 0.6944), (-1.286, 0.9244, 0.6944)], [], [(4, 5, 3, 0), (6, 2, 1, 7), (6, 7, 5, 4), (7, 1, 3, 5), (0, 3, 1, 2), (4, 0, 2, 6), (8, 12, 22, 20), (13, 14, 10, 9), (11, 10, 16, 17), (15, 12, 8, 11), (8, 9, 10, 11), (15, 14, 13, 12), (18, 19, 17, 16), (18, 16, 10, 14), (14, 15, 19, 18), (15, 11, 17, 19), (22, 23, 21, 20), (12, 13, 23, 22), (13, 9, 21, 23), (9, 8, 20, 21)])
_k = set([(9, 13), (10, 14)])
me_cube_005.attributes.new('sharp_edge', 'BOOLEAN', 'EDGE').data.foreach_set('value', [ (min(e.vertices), max(e.vertices)) in _k for e in me_cube_005.edges])
me_cube_005.use_remesh_preserve_volume = False
me_cube_005.use_remesh_preserve_attributes = False
me_cube_005.use_mirror_vertex_groups = False
me_cube_005.update()
me_cube_004 = bpy.data.meshes.new('Cube.004')
me_cube_004.from_pydata([(-0.3645, 0.05459, 0.3711), (-0.3645, 0.3645, 0.5442), (0.4067, 0.3645, 0.5442), (0.4067, 0.05459, 0.3711), (-0.3645, 0.05459, 0.8404), (-0.3645, 0.3333, 0.7472), (0.4067, 0.3333, 0.7472), (0.4067, 0.05459, 0.8404), (-0.2285, -0.1241, 0.4356), (0.3421, -0.1241, 0.4356), (-0.2285, -0.1241, 0.7607), (0.3421, -0.1241, 0.7607), (-0.3645, 0.3645, 0.3711), (0.4067, 0.3645, 0.3711)], [], [(4, 5, 1, 0), (5, 6, 2, 1), (6, 7, 3, 2), (7, 6, 5, 4), (11, 10, 8, 9), (8, 10, 4, 0), (11, 9, 3, 7), (7, 4, 10, 11), (0, 12, 13, 3), (13, 12, 1, 2), (0, 3, 9, 8), (12, 0, 1), (3, 13, 2)])
me_cube_004.polygons.foreach_set('use_smooth', [True] * 13)
me_cube_004.use_remesh_preserve_volume = False
me_cube_004.use_remesh_preserve_attributes = False
me_cube_004.use_mirror_vertex_groups = False
me_cube_004.update()
me_cube_003 = bpy.data.meshes.new('Cube.003')
me_cube_003.from_pydata([(-0.5166, 0.7832, -0.8138), (-0.5166, 0.7832, 1.218), (-0.4494, 0.4187, -1.203), (-0.6435, 0.7832, 0.5934), (-0.4422, 0.2987, -0.8138), (2.109e-23, 0.4187, -1.203), (-5.96e-08, 0.7832, -1.203), (-0.55, 0.3668, 0.5934), (-0.5166, 0.7832, 0.6418), (-5.96e-08, 0.7832, 1.218), (-0.5166, 0.7832, -1.203), (-2.84e-09, 0.2987, 1.101), (1.436e-23, 0.2987, -1.018), (-0.55, 0.3668, -0.7194), (-0.6435, 0.7832, -0.7194), (-5.96e-08, 0.7832, 0.5934), (-5.96e-08, 0.7832, -0.7194), (-0.4422, 0.2987, 1.101), (-0.4422, 0.2987, -1.018), (-0.4422, 0.2987, 0.6418)], [], [(11, 19, 4, 12), (12, 4, 18), (8, 15, 16, 0), (3, 8, 0, 14), (4, 0, 10, 18), (19, 7, 13, 4), (2, 10, 6, 5), (0, 16, 6, 10), (7, 3, 14, 13), (2, 5, 12, 18), (10, 2, 18), (0, 4, 13, 14), (19, 8, 3, 7), (1, 9, 15, 8), (17, 1, 8, 19), (9, 1, 17, 11), (11, 17, 19)])
me_cube_003.use_remesh_preserve_volume = False
me_cube_003.use_remesh_preserve_attributes = False
me_cube_003.use_mirror_vertex_groups = False
me_cube_003.update()
me_plane_005 = bpy.data.meshes.new('Plane.005')
me_plane_005.from_pydata([(0.8292, -0.1694, 0.01369), (-0.8292, -0.1694, 0.01369), (0.8367, 0.1291, -0.03476), (-0.8367, 0.1291, -0.03476), (-0.8836, -0.1035, 0.01369), (0.8836, -0.1035, 0.01369), (0.6247, -0.1035, 0.06281), (-0.6247, -0.1035, 0.06281), (-0.6086, 0.1157, 0.01436), (0.6086, 0.1157, 0.01436), (-0.6086, -0.1694, 0.06281), (0.6086, -0.1694, 0.06281), (0.2082, -0.1035, 0.06281), (-0.2082, -0.1035, 0.06281), (-0.2496, 0.1157, 0.01436), (0.2496, 0.1157, 0.01436), (-0.2029, -0.1694, 0.06281), (0.2029, -0.1694, 0.06281), (0.2039, 0.07575, 0.02318), (-0.2039, 0.07575, 0.02318)], [], [(7, 4, 1, 10), (13, 7, 10, 16), (5, 6, 11, 0), (9, 15, 18), (6, 12, 17, 11), (12, 13, 16, 17), (18, 19, 13, 12), (8, 3, 4, 7), (2, 9, 6, 5), (9, 18, 12, 6), (14, 8, 19), (19, 8, 7, 13)])
me_plane_005.use_remesh_preserve_volume = False
me_plane_005.use_remesh_preserve_attributes = False
me_plane_005.use_mirror_vertex_groups = False
me_plane_005.update()
me_cube_002 = bpy.data.meshes.new('Cube.002')
me_cube_002.from_pydata([(1.209, 0.5805, 0.7624), (1.314, 0.5805, 0.7624), (1.314, -0.5805, 0.7624), (1.209, -0.5805, 0.7624), (1.209, 0.5805, 0.6644), (1.314, 0.5805, 0.6644), (1.314, -0.5805, 0.6644), (1.209, -0.5805, 0.6644), (1.262, 0.5805, 0.6098), (1.262, -0.5805, 0.6098)], [], [(3, 2, 1, 0), (4, 7, 3, 0), (2, 3, 7, 6), (1, 2, 6, 5), (0, 1, 5, 4), (5, 6, 9, 8), (8, 9, 7, 4), (4, 5, 8), (6, 7, 9)])
me_cube_002.use_remesh_preserve_volume = False
me_cube_002.use_remesh_preserve_attributes = False
me_cube_002.use_mirror_vertex_groups = False
me_cube_002.update()
me_cube_001 = bpy.data.meshes.new('Cube.001')
me_cube_001.from_pydata([(0.3594, -0.7692, 0.7546), (0.3594, -0.6206, 0.9792), (0.6535, -0.7692, 1.248), (0.3594, -0.6206, 0.8063), (0.3594, -0.7692, 0.9792), (0.6535, -0.6206, 1.248), (1.329, -0.5969, 0.6934), (1.211, -0.7692, 0.6934), (0.937, -0.5969, 1.248), (0.8962, -0.7692, 1.248), (1.329, -0.5969, 0.8284), (1.211, -0.7692, 0.8478), (0.7966, -0.5278, 1.248), (0.9443, -0.5286, 0.9792), (0.9443, -0.5286, 0.8063), (0.7966, 0.0, 1.248), (0.937, 0.0, 1.248), (1.329, 0.0, 0.6934), (1.329, 0.0, 0.8284), (0.9443, 0.0, 0.9792), (0.9443, 0.0, 0.8063), (1.086, -0.7692, 0.864), (0.8558, -0.7692, 0.8734), (0.9232, -0.7692, 0.8734), (1.016, -0.7692, 0.9786), (0.8513, -0.7692, 1.187), (0.6754, -0.7692, 1.187), (0.5125, -0.7692, 1.035), (0.597, -0.7692, 0.9607), (0.7665, -0.7692, 0.9607), (0.8437, -0.7306, 0.8932), (0.9011, -0.7306, 0.8932), (0.9802, -0.7306, 0.9828), (0.8399, -0.7306, 1.16), (0.6902, -0.7306, 1.16), (0.5515, -0.7306, 1.031), (0.6235, -0.7306, 0.9676), (0.7677, -0.7306, 0.9676), (0.9816, -0.5969, 1.201), (1.198, -0.5969, 0.969), (1.02, 0.0, 1.16), (1.16, 0.0, 1.01), (0.9614, -0.6713, 1.203), (1.087, -0.673, 1.069), (1.02, -0.2012, 1.16), (0.9816, -0.2534, 1.201), (1.198, -0.245, 0.969), (1.16, -0.2113, 1.01), (0.9681, -0.5689, 1.181), (1.16, -0.5689, 0.9749), (1.002, 0.0, 1.145), (1.127, 0.0, 1.011), (0.9501, -0.6352, 1.183), (1.062, -0.6367, 1.064), (1.002, -0.2169, 1.145), (0.9681, -0.2634, 1.181), (1.16, -0.2559, 0.9749), (1.127, -0.2259, 1.011), (0.3594, 0.0, 0.8063), (0.3594, -0.6206, 0.8949), (0.3594, -0.7692, 0.8949), (0.9443, -0.5286, 0.8949), (0.9443, 0.0, 0.8949), (-0.4593, -0.6206, 0.8949), (-0.4593, 0.0, 0.8063), (-0.4593, -0.6206, 0.8063), (0.3594, -0.7236, 0.7546), (0.3594, -0.7236, 0.8949), (-0.4593, -0.7236, 0.8949), (-0.4593, -0.7236, 0.7546), (1.086, -0.7692, 0.7546), (1.164, -0.7692, 0.6934), (1.164, 0.0, 0.6934), (0.3594, 0.0, 0.7546), (-0.4593, 0.0, 0.7546), (1.086, 0.0, 0.7546)], [], [(16, 8, 38, 45, 44, 40), (9, 2, 4, 22, 29, 28, 27, 26, 25, 24, 23, 21, 11), (11, 7, 6, 10), (8, 12, 5), (18, 10, 6, 17), (59, 61, 14, 3), (5, 13, 1), (12, 13, 5), (8, 16, 15, 12), (61, 62, 20, 14), (13, 12, 15, 19), (11, 21, 70, 7), (26, 27, 35, 34), (21, 23, 22, 4, 60, 0, 70), (31, 32, 33, 34, 35, 36, 37, 30), (28, 29, 37, 36), (23, 24, 32, 31), (25, 26, 34, 33), (27, 28, 36, 35), (31, 30, 22, 23), (29, 22, 30, 37), (24, 25, 33, 32), (45, 38, 48, 55), (41, 47, 46, 39, 10, 18), (44, 45, 55, 54), (48, 52, 53, 49), (50, 54, 55, 48, 49, 56, 57, 51), (38, 42, 52, 48), (39, 46, 56, 49), (42, 43, 53, 52), (46, 47, 57, 56), (43, 39, 49, 53), (47, 41, 51, 57), (40, 44, 54, 50), (2, 5, 1, 4), (20, 58, 3, 14), (1, 13, 61, 59), (13, 19, 62, 61), (64, 65, 3, 58), (59, 3, 65, 63), (68, 63, 65, 69), (69, 66, 67, 68), (63, 68, 67, 59), (67, 66, 0, 60), (71, 7, 70), (66, 70, 0), (66, 69, 74, 73), (64, 74, 69, 65), (72, 17, 6, 71), (9, 8, 5, 2), (4, 1, 59, 67), (9, 11, 10, 39, 43, 42, 38, 8), (4, 67, 60), (75, 72, 71, 70), (71, 6, 7), (73, 75, 70, 66)])
me_cube_001.polygons.foreach_set('use_smooth', [True] * 56)
_k = set([(6, 10), (8, 38), (10, 39)])
me_cube_001.attributes.new('sharp_edge', 'BOOLEAN', 'EDGE').data.foreach_set('value', [ (min(e.vertices), max(e.vertices)) in _k for e in me_cube_001.edges])
me_cube_001.use_remesh_preserve_volume = False
me_cube_001.use_remesh_preserve_attributes = False
me_cube_001.use_mirror_vertex_groups = False
me_cube_001.update()
me_circle_004 = bpy.data.meshes.new('Circle.004')
me_circle_004.from_pydata([(-5.387e-08, 0.5397, 1.407), (-0.1053, 0.5293, 1.407), (-0.2065, 0.4986, 1.407), (-0.2998, 0.4487, 1.407), (-0.3816, 0.3816, 1.407), (-0.4487, 0.2998, 1.407), (-0.4986, 0.2065, 1.407), (-0.5293, 0.1053, 1.407), (-0.5397, 1.714e-07, 1.407), (-0.5293, -0.1053, 1.407), (-0.4986, -0.2065, 1.407), (-0.4487, -0.2998, 1.407), (-0.3816, -0.3816, 1.407), (-0.2998, -0.4487, 1.407), (-0.2065, -0.4986, 1.407), (-0.1053, -0.5293, 1.407), (1.22e-07, -0.5397, 1.407), (0.1053, -0.5293, 1.407), (0.2065, -0.4986, 1.407), (0.2998, -0.4487, 1.407), (0.3816, -0.3816, 1.407), (0.4487, -0.2998, 1.407), (0.4986, -0.2065, 1.407), (0.5293, -0.1053, 1.407), (0.5397, 6.518e-07, 1.407), (0.5293, 0.1053, 1.407), (0.4986, 0.2065, 1.407), (0.4487, 0.2998, 1.407), (0.3816, 0.3816, 1.407), (0.2998, 0.4487, 1.407), (0.2065, 0.4986, 1.407), (0.1053, 0.5293, 1.407), (-6.263e-08, 0.4617, 1.407), (-0.09007, 0.4528, 1.407), (-0.1767, 0.4265, 1.407), (-0.2565, 0.3839, 1.407), (-0.3264, 0.3264, 1.407), (-0.3839, 0.2565, 1.407), (-0.4265, 0.1767, 1.407), (-0.4528, 0.09007, 1.407), (-0.4617, 1.918e-07, 1.407), (-0.4528, -0.09007, 1.407), (-0.4265, -0.1767, 1.407), (-0.3839, -0.2565, 1.407), (-0.3264, -0.3264, 1.407), (-0.2565, -0.3839, 1.407), (-0.1767, -0.4265, 1.407), (-0.09007, -0.4528, 1.407), (8.78e-08, -0.4617, 1.407), (0.09007, -0.4528, 1.407), (0.1767, -0.4265, 1.407), (0.2565, -0.3839, 1.407), (0.3264, -0.3264, 1.407), (0.3839, -0.2565, 1.407), (0.4265, -0.1767, 1.407), (0.4528, -0.09007, 1.407), (0.4617, 6.027e-07, 1.407), (0.4528, 0.09007, 1.407), (0.4265, 0.1767, 1.407), (0.3839, 0.2565, 1.407), (0.3264, 0.3264, 1.407), (0.2565, 0.3839, 1.407), (0.1767, 0.4265, 1.407), (0.09007, 0.4528, 1.407), (-6.263e-08, 0.4617, 1.464), (-0.09007, 0.4528, 1.464), (-0.1767, 0.4265, 1.464), (-0.2565, 0.3839, 1.464), (-0.3264, 0.3264, 1.464), (-0.3839, 0.2565, 1.464), (-0.4265, 0.1767, 1.464), (-0.4528, 0.09007, 1.464), (-0.4617, 1.918e-07, 1.464), (-0.4528, -0.09007, 1.464), (-0.4265, -0.1767, 1.464), (-0.3839, -0.2565, 1.464), (-0.3264, -0.3264, 1.464), (-0.2565, -0.3839, 1.464), (-0.1767, -0.4265, 1.464), (-0.09007, -0.4528, 1.464), (8.78e-08, -0.4617, 1.464), (0.09007, -0.4528, 1.464), (0.1767, -0.4265, 1.464), (0.2565, -0.3839, 1.464), (0.3264, -0.3264, 1.464), (0.3839, -0.2565, 1.464), (0.4265, -0.1767, 1.464), (0.4528, -0.09007, 1.464), (0.4617, 6.027e-07, 1.464), (0.4528, 0.09007, 1.464), (0.4265, 0.1767, 1.464), (0.3839, 0.2565, 1.464), (0.3264, 0.3264, 1.464), (0.2565, 0.3839, 1.464), (0.1767, 0.4265, 1.464), (0.09007, 0.4528, 1.464), (-7.538e-08, 0.3412, 1.464), (-0.06657, 0.3347, 1.464), (-0.1306, 0.3153, 1.464), (-0.1896, 0.2837, 1.464), (-0.2413, 0.2413, 1.464), (-0.2837, 0.1896, 1.464), (-0.3153, 0.1306, 1.464), (-0.3347, 0.06657, 1.464), (-0.3412, 2.209e-07, 1.464), (-0.3347, -0.06657, 1.464), (-0.3153, -0.1306, 1.464), (-0.2837, -0.1896, 1.464), (-0.2413, -0.2413, 1.464), (-0.1896, -0.2837, 1.464), (-0.1306, -0.3153, 1.464), (-0.06657, -0.3347, 1.464), (3.581e-08, -0.3412, 1.464), (0.06657, -0.3347, 1.464), (0.1306, -0.3153, 1.464), (0.1896, -0.2837, 1.464), (0.2413, -0.2413, 1.464), (0.2837, -0.1896, 1.464), (0.3153, -0.1306, 1.464), (0.3347, -0.06657, 1.464), (0.3412, 5.246e-07, 1.464), (0.3347, 0.06657, 1.464), (0.3153, 0.1306, 1.464), (0.2837, 0.1896, 1.464), (0.2413, 0.2413, 1.464), (0.1896, 0.2837, 1.464), (0.1306, 0.3153, 1.464), (0.06657, 0.3347, 1.464), (-7.538e-08, 0.3412, 0.8028), (-0.06657, 0.3347, 0.8028), (-0.1306, 0.3153, 0.8028), (-0.1896, 0.2837, 0.8028), (-0.2413, 0.2413, 0.8028), (-0.2837, 0.1896, 0.8028), (-0.3153, 0.1306, 0.8028), (-0.3347, 0.06657, 0.8028), (-0.3412, 2.209e-07, 0.8028), (-0.3347, -0.06657, 0.8028), (-0.3153, -0.1306, 0.8028), (-0.2837, -0.1896, 0.8028), (-0.2413, -0.2413, 0.8028), (-0.1896, -0.2837, 0.8028), (-0.1306, -0.3153, 0.8028), (-0.06657, -0.3347, 0.8028), (3.581e-08, -0.3412, 0.8028), (0.06657, -0.3347, 0.8028), (0.1306, -0.3153, 0.8028), (0.1896, -0.2837, 0.8028), (0.2413, -0.2413, 0.8028), (0.2837, -0.1896, 0.8028), (0.3153, -0.1306, 0.8028), (0.3347, -0.06657, 0.8028), (0.3412, 5.246e-07, 0.8028), (0.3347, 0.06657, 0.8028), (0.3153, 0.1306, 0.8028), (0.2837, 0.1896, 0.8028), (0.2413, 0.2413, 0.8028), (0.1896, 0.2837, 0.8028), (0.1306, 0.3153, 0.8028), (0.06657, 0.3347, 0.8028), (-0.1053, -0.5293, 1.316), (1.22e-07, -0.5397, 1.316), (-0.3816, -0.3816, 1.316), (-0.2998, -0.4487, 1.316), (-0.5293, -0.1053, 1.316), (-0.4986, -0.2065, 1.316), (-0.4986, 0.2065, 1.316), (-0.5293, 0.1053, 1.316), (-0.2998, 0.4487, 1.316), (-0.3816, 0.3816, 1.316), (-5.387e-08, 0.5397, 1.316), (-0.1053, 0.5293, 1.316), (0.2998, 0.4487, 1.316), (0.2065, 0.4986, 1.316), (0.4986, 0.2065, 1.316), (0.4487, 0.2998, 1.316), (0.5293, -0.1053, 1.316), (0.5397, 6.518e-07, 1.316), (0.3816, -0.3816, 1.316), (0.4487, -0.2998, 1.316), (0.1053, -0.5293, 1.316), (0.2065, -0.4986, 1.316), (-0.2065, -0.4986, 1.316), (-0.4487, -0.2998, 1.316), (-0.5397, 1.714e-07, 1.316), (-0.4487, 0.2998, 1.316), (-0.2065, 0.4986, 1.316), (0.1053, 0.5293, 1.316), (0.3816, 0.3816, 1.316), (0.5293, 0.1053, 1.316), (0.4986, -0.2065, 1.316), (0.2998, -0.4487, 1.316), (0.3945, -0.2636, 1.313), (0.3355, -0.3355, 1.313), (0.4745, 6.088e-07, 1.313), (0.4654, -0.09257, 1.313), (0.3945, 0.2636, 1.313), (0.4384, 0.1816, 1.313), (0.1816, 0.4384, 1.313), (0.2636, 0.3945, 1.313), (-0.4654, 0.09257, 1.313), (-0.4384, 0.1816, 1.313), (-0.4384, -0.1816, 1.313), (-0.4654, -0.09257, 1.313), (-0.2636, -0.3945, 1.313), (-0.3355, -0.3355, 1.313), (9.485e-08, -0.4745, 1.313), (-0.09257, -0.4654, 1.313), (0.09257, 0.4654, 1.313), (-0.1816, 0.4384, 1.313), (-0.3945, 0.2636, 1.313), (-0.4745, 1.864e-07, 1.313), (0.2636, -0.3945, 1.313), (0.4384, -0.1816, 1.313), (0.4654, 0.09257, 1.313), (0.3355, 0.3355, 1.313), (-0.3945, -0.2636, 1.313), (-0.1816, -0.4384, 1.313), (0.1816, -0.4384, 1.313), (0.09257, -0.4654, 1.313), (-0.09257, 0.4654, 1.313), (-5.976e-08, 0.4745, 1.313), (-0.3355, 0.3355, 1.313), (-0.2636, 0.3945, 1.313)], [], [(206, 219, 180, 161), (214, 197, 174, 189), (209, 223, 168, 186), (216, 205, 162, 183), (193, 192, 179, 178), (199, 198, 173, 172), (201, 200, 167, 166), (207, 206, 161, 160), (194, 214, 189, 177), (220, 209, 186, 171), (202, 216, 183, 165), (212, 193, 178, 191), (215, 199, 172, 188), (210, 201, 166, 185), (217, 207, 160, 182), (195, 194, 177, 176), (221, 220, 171, 170), (203, 202, 165, 164), (51, 50, 18, 19), (48, 47, 15, 16), (45, 44, 12, 13), (42, 41, 9, 10), (39, 38, 6, 7), (36, 35, 3, 4), (33, 32, 0, 1), (62, 61, 29, 30), (59, 58, 26, 27), (56, 55, 23, 24), (53, 52, 20, 21), (50, 49, 17, 18), (47, 46, 14, 15), (44, 43, 11, 12), (41, 40, 8, 9), (38, 37, 5, 6), (35, 34, 2, 3), (63, 31, 0, 32), (61, 60, 28, 29), (58, 57, 25, 26), (55, 54, 22, 23), (52, 51, 19, 20), (49, 48, 16, 17), (46, 45, 13, 14), (43, 42, 10, 11), (40, 39, 7, 8), (37, 36, 4, 5), (34, 33, 1, 2), (63, 62, 30, 31), (60, 59, 27, 28), (57, 56, 24, 25), (54, 53, 21, 22), (86, 85, 53, 54), (83, 82, 50, 51), (80, 79, 47, 48), (77, 76, 44, 45), (74, 73, 41, 42), (71, 70, 38, 39), (68, 67, 35, 36), (65, 64, 32, 33), (94, 93, 61, 62), (91, 90, 58, 59), (88, 87, 55, 56), (85, 84, 52, 53), (82, 81, 49, 50), (79, 78, 46, 47), (76, 75, 43, 44), (73, 72, 40, 41), (70, 69, 37, 38), (67, 66, 34, 35), (95, 63, 32, 64), (93, 92, 60, 61), (90, 89, 57, 58), (87, 86, 54, 55), (84, 83, 51, 52), (81, 80, 48, 49), (78, 77, 45, 46), (75, 74, 42, 43), (72, 71, 39, 40), (69, 68, 36, 37), (66, 65, 33, 34), (95, 94, 62, 63), (92, 91, 59, 60), (89, 88, 56, 57), (121, 120, 88, 89), (118, 117, 85, 86), (115, 114, 82, 83), (112, 111, 79, 80), (109, 108, 76, 77), (106, 105, 73, 74), (103, 102, 70, 71), (100, 99, 67, 68), (97, 96, 64, 65), (126, 125, 93, 94), (123, 122, 90, 91), (120, 119, 87, 88), (117, 116, 84, 85), (114, 113, 81, 82), (111, 110, 78, 79), (108, 107, 75, 76), (105, 104, 72, 73), (102, 101, 69, 70), (99, 98, 66, 67), (127, 95, 64, 96), (125, 124, 92, 93), (122, 121, 89, 90), (119, 118, 86, 87), (116, 115, 83, 84), (113, 112, 80, 81), (110, 109, 77, 78), (107, 106, 74, 75), (104, 103, 71, 72), (101, 100, 68, 69), (98, 97, 65, 66), (127, 126, 94, 95), (124, 123, 91, 92), (156, 155, 123, 124), (153, 152, 120, 121), (150, 149, 117, 118), (147, 146, 114, 115), (144, 143, 111, 112), (141, 140, 108, 109), (138, 137, 105, 106), (135, 134, 102, 103), (132, 131, 99, 100), (129, 128, 96, 97), (158, 157, 125, 126), (155, 154, 122, 123), (152, 151, 119, 120), (149, 148, 116, 117), (146, 145, 113, 114), (143, 142, 110, 111), (140, 139, 107, 108), (137, 136, 104, 105), (134, 133, 101, 102), (131, 130, 98, 99), (159, 127, 96, 128), (157, 156, 124, 125), (154, 153, 121, 122), (151, 150, 118, 119), (148, 147, 115, 116), (145, 144, 112, 113), (142, 141, 109, 110), (139, 138, 106, 107), (136, 135, 103, 104), (133, 132, 100, 101), (130, 129, 97, 98), (159, 158, 126, 127), (16, 15, 160, 161), (13, 12, 162, 163), (10, 9, 164, 165), (7, 6, 166, 167), (4, 3, 168, 169), (1, 0, 170, 171), (30, 29, 172, 173), (27, 26, 174, 175), (24, 23, 176, 177), (21, 20, 178, 179), (18, 17, 180, 181), (15, 14, 182, 160), (12, 11, 183, 162), (9, 8, 184, 164), (6, 5, 185, 166), (3, 2, 186, 168), (31, 187, 170, 0), (29, 28, 188, 172), (26, 25, 189, 174), (23, 22, 190, 176), (20, 19, 191, 178), (17, 16, 161, 180), (14, 13, 163, 182), (11, 10, 165, 183), (8, 7, 167, 184), (5, 4, 169, 185), (2, 1, 171, 186), (31, 30, 173, 187), (28, 27, 175, 188), (25, 24, 177, 189), (22, 21, 179, 190), (19, 18, 181, 191), (219, 218, 181, 180), (197, 196, 175, 174), (222, 210, 185, 169), (218, 212, 191, 181), (192, 213, 190, 179), (223, 222, 169, 168), (204, 217, 182, 163), (196, 215, 188, 175), (198, 208, 187, 173), (213, 195, 176, 190), (211, 203, 164, 184), (205, 204, 163, 162), (200, 211, 184, 167), (208, 221, 170, 187)])
me_circle_004.polygons.foreach_set('use_smooth', [True] * 192)
me_circle_004.use_remesh_preserve_volume = False
me_circle_004.use_remesh_preserve_attributes = False
me_circle_004.use_mirror_vertex_groups = False
me_circle_004.update()
me_cube = bpy.data.meshes.new('Cube')
me_cube.from_pydata([(-1.605, -0.2823, 1.034), (-1.605, 0.2823, 1.034), (-1.008, 0.2823, 1.034), (-1.008, -0.2823, 1.034), (-1.379, -0.1938, 1.238), (-1.379, 0.1938, 1.238), (-1.008, 0.2823, 1.238), (-1.008, -0.2823, 1.238), (-1.571, -0.2823, 0.6854), (-1.571, 0.2823, 0.6854), (-1.008, 0.2823, 0.6854), (-1.008, -0.2823, 0.6854)], [], [(4, 5, 1, 0), (5, 6, 2, 1), (6, 7, 3, 2), (7, 4, 0, 3), (8, 11, 3, 0), (7, 6, 5, 4), (8, 9, 10, 11), (11, 10, 2, 3), (10, 9, 1, 2), (9, 8, 0, 1)])
me_cube.use_remesh_preserve_volume = False
me_cube.use_remesh_preserve_attributes = False
me_cube.use_mirror_vertex_groups = False
me_cube.update()
me_circle_001 = bpy.data.meshes.new('Circle.001')
me_circle_001.from_pydata([(0.9705, 0.5926, 0.921), (0.9074, 0.5843, 0.921), (0.8487, 0.5599, 0.921), (0.7982, 0.5212, 0.921), (0.7595, 0.4708, 0.921), (0.7351, 0.412, 0.921), (0.7268, 0.3489, 0.921), (0.7351, 0.2859, 0.921), (0.7595, 0.2271, 0.921), (0.7982, 0.1766, 0.921), (0.8487, 0.1379, 0.921), (0.9074, 0.1136, 0.921), (0.9705, 0.1053, 0.921), (1.034, 0.1136, 0.921), (1.092, 0.1379, 0.921), (1.143, 0.1766, 0.921), (1.182, 0.2271, 0.921), (1.206, 0.2859, 0.921), (1.214, 0.3489, 0.921), (1.206, 0.412, 0.921), (1.182, 0.4708, 0.921), (1.143, 0.5212, 0.921), (1.092, 0.5599, 0.921), (1.034, 0.5843, 0.921), (0.9705, 0.5507, 0.9888), (0.9183, 0.5438, 0.9888), (0.8696, 0.5236, 0.9888), (0.8278, 0.4916, 0.9888), (0.7958, 0.4498, 0.9888), (0.7756, 0.4011, 0.9888), (0.7687, 0.3489, 0.9888), (0.7756, 0.2967, 0.9888), (0.7958, 0.248, 0.9888), (0.8278, 0.2063, 0.9888), (0.8696, 0.1742, 0.9888), (0.9183, 0.154, 0.9888), (0.9705, 0.1472, 0.9888), (1.023, 0.154, 0.9888), (1.071, 0.1742, 0.9888), (1.113, 0.2063, 0.9888), (1.145, 0.248, 0.9888), (1.165, 0.2967, 0.9888), (1.172, 0.3489, 0.9888), (1.165, 0.4011, 0.9888), (1.145, 0.4498, 0.9888), (1.113, 0.4916, 0.9888), (1.071, 0.5236, 0.9888), (1.023, 0.5438, 0.9888), (0.9705, 0.7004, 0.5289), (0.8795, 0.6884, 0.5289), (0.7948, 0.6533, 0.5289), (0.722, 0.5974, 0.5289), (0.6661, 0.5247, 0.5289), (0.631, 0.4399, 0.5289), (0.619, 0.3489, 0.5289), (0.631, 0.258, 0.5289), (0.6661, 0.1732, 0.5289), (0.722, 0.1004, 0.5289), (0.7948, 0.04454, 0.5289), (0.8795, 0.009424, 0.5289), (0.9705, -0.002552, 0.5289), (1.061, 0.009424, 0.5289), (1.146, 0.04454, 0.5289), (1.219, 0.1004, 0.5289), (1.275, 0.1732, 0.5289), (1.31, 0.258, 0.5289), (1.322, 0.3489, 0.5289), (1.31, 0.4399, 0.5289), (1.275, 0.5247, 0.5289), (1.219, 0.5974, 0.5289), (1.146, 0.6533, 0.5289), (1.061, 0.6884, 0.5289), (0.9705, 0.6624, 0.4896), (0.8894, 0.6517, 0.4896), (0.8138, 0.6204, 0.4896), (0.7489, 0.5706, 0.4896), (0.6991, 0.5056, 0.4896), (0.6677, 0.43, 0.4896), (0.6571, 0.3489, 0.4896), (0.6677, 0.2678, 0.4896), (0.6991, 0.1922, 0.4896), (0.7489, 0.1273, 0.4896), (0.8138, 0.07747, 0.4896), (0.8894, 0.04616, 0.4896), (0.9705, 0.03548, 0.4896), (1.052, 0.04616, 0.4896), (1.127, 0.07747, 0.4896), (1.192, 0.1273, 0.4896), (1.242, 0.1922, 0.4896), (1.273, 0.2678, 0.4896), (1.284, 0.3489, 0.4896), (1.273, 0.43, 0.4896), (1.242, 0.5056, 0.4896), (1.192, 0.5706, 0.4896), (1.127, 0.6204, 0.4896), (1.052, 0.6517, 0.4896), (0.9705, 0.6659, 0.921), (0.9705, 0.7004, 0.8826), (0.8885, 0.6551, 0.921), (0.8795, 0.6884, 0.8826), (0.812, 0.6234, 0.921), (0.7948, 0.6533, 0.8826), (0.7463, 0.5731, 0.921), (0.722, 0.5974, 0.8826), (0.696, 0.5074, 0.921), (0.6661, 0.5247, 0.8826), (0.6643, 0.431, 0.921), (0.631, 0.4399, 0.8826), (0.6535, 0.3489, 0.921), (0.619, 0.3489, 0.8826), (0.6643, 0.2669, 0.921), (0.631, 0.258, 0.8826), (0.696, 0.1904, 0.921), (0.6661, 0.1732, 0.8826), (0.7463, 0.1248, 0.921), (0.722, 0.1004, 0.8826), (0.812, 0.07439, 0.921), (0.7948, 0.04454, 0.8826), (0.8885, 0.04273, 0.921), (0.8795, 0.009424, 0.8826), (0.9705, 0.03192, 0.921), (0.9705, -0.002552, 0.8826), (1.053, 0.04273, 0.921), (1.061, 0.009424, 0.8826), (1.129, 0.07439, 0.921), (1.146, 0.04454, 0.8826), (1.195, 0.1248, 0.921), (1.219, 0.1004, 0.8826), (1.245, 0.1904, 0.921), (1.275, 0.1732, 0.8826), (1.277, 0.2669, 0.921), (1.31, 0.258, 0.8826), (1.287, 0.3489, 0.921), (1.322, 0.3489, 0.8826), (1.277, 0.431, 0.921), (1.31, 0.4399, 0.8826), (1.245, 0.5074, 0.921), (1.275, 0.5247, 0.8826), (1.195, 0.5731, 0.921), (1.219, 0.5974, 0.8826), (1.129, 0.6234, 0.921), (1.146, 0.6533, 0.8826), (1.053, 0.6551, 0.921), (1.061, 0.6884, 0.8826), (-1.08, 0.5926, 0.921), (-1.143, 0.5843, 0.921), (-1.202, 0.5599, 0.921), (-1.252, 0.5212, 0.921), (-1.291, 0.4708, 0.921), (-1.315, 0.412, 0.921), (-1.323, 0.3489, 0.921), (-1.315, 0.2859, 0.921), (-1.291, 0.2271, 0.921), (-1.252, 0.1766, 0.921), (-1.202, 0.1379, 0.921), (-1.143, 0.1136, 0.921), (-1.08, 0.1053, 0.921), (-1.017, 0.1136, 0.921), (-0.958, 0.1379, 0.921), (-0.9075, 0.1766, 0.921), (-0.8688, 0.2271, 0.921), (-0.8445, 0.2859, 0.921), (-0.8362, 0.3489, 0.921), (-0.8445, 0.412, 0.921), (-0.8688, 0.4708, 0.921), (-0.9075, 0.5212, 0.921), (-0.958, 0.5599, 0.921), (-1.017, 0.5843, 0.921), (-1.08, 0.5507, 0.9888), (-1.132, 0.5438, 0.9888), (-1.181, 0.5236, 0.9888), (-1.222, 0.4916, 0.9888), (-1.255, 0.4498, 0.9888), (-1.275, 0.4011, 0.9888), (-1.282, 0.3489, 0.9888), (-1.275, 0.2967, 0.9888), (-1.255, 0.248, 0.9888), (-1.222, 0.2063, 0.9888), (-1.181, 0.1742, 0.9888), (-1.132, 0.154, 0.9888), (-1.08, 0.1472, 0.9888), (-1.028, 0.154, 0.9888), (-0.9789, 0.1742, 0.9888), (-0.9372, 0.2063, 0.9888), (-0.9051, 0.248, 0.9888), (-0.8849, 0.2967, 0.9888), (-0.8781, 0.3489, 0.9888), (-0.8849, 0.4011, 0.9888), (-0.9051, 0.4498, 0.9888), (-0.9372, 0.4916, 0.9888), (-0.9789, 0.5236, 0.9888), (-1.028, 0.5438, 0.9888), (-1.08, 0.7004, 0.5289), (-1.171, 0.6884, 0.5289), (-1.256, 0.6533, 0.5289), (-1.328, 0.5974, 0.5289), (-1.384, 0.5247, 0.5289), (-1.419, 0.4399, 0.5289), (-1.431, 0.3489, 0.5289), (-1.419, 0.258, 0.5289), (-1.384, 0.1732, 0.5289), (-1.328, 0.1004, 0.5289), (-1.256, 0.04454, 0.5289), (-1.171, 0.009424, 0.5289), (-1.08, -0.002552, 0.5289), (-0.9889, 0.009424, 0.5289), (-0.9041, 0.04454, 0.5289), (-0.8313, 0.1004, 0.5289), (-0.7754, 0.1732, 0.5289), (-0.7403, 0.258, 0.5289), (-0.7283, 0.3489, 0.5289), (-0.7403, 0.4399, 0.5289), (-0.7754, 0.5247, 0.5289), (-0.8313, 0.5974, 0.5289), (-0.9041, 0.6533, 0.5289), (-0.9889, 0.6884, 0.5289), (-1.08, 0.6624, 0.4896), (-1.161, 0.6517, 0.4896), (-1.237, 0.6204, 0.4896), (-1.301, 0.5706, 0.4896), (-1.351, 0.5056, 0.4896), (-1.383, 0.43, 0.4896), (-1.393, 0.3489, 0.4896), (-1.383, 0.2678, 0.4896), (-1.351, 0.1922, 0.4896), (-1.301, 0.1273, 0.4896), (-1.237, 0.07747, 0.4896), (-1.161, 0.04616, 0.4896), (-1.08, 0.03548, 0.4896), (-0.9987, 0.04616, 0.4896), (-0.9231, 0.07747, 0.4896), (-0.8582, 0.1273, 0.4896), (-0.8084, 0.1922, 0.4896), (-0.7771, 0.2678, 0.4896), (-0.7664, 0.3489, 0.4896), (-0.7771, 0.43, 0.4896), (-0.8084, 0.5056, 0.4896), (-0.8582, 0.5706, 0.4896), (-0.9231, 0.6204, 0.4896), (-0.9987, 0.6517, 0.4896), (-1.08, 0.6659, 0.921), (-1.08, 0.7004, 0.8826), (-1.162, 0.6551, 0.921), (-1.171, 0.6884, 0.8826), (-1.238, 0.6234, 0.921), (-1.256, 0.6533, 0.8826), (-1.304, 0.5731, 0.921), (-1.328, 0.5974, 0.8826), (-1.354, 0.5074, 0.921), (-1.384, 0.5247, 0.8826), (-1.386, 0.431, 0.921), (-1.419, 0.4399, 0.8826), (-1.397, 0.3489, 0.921), (-1.431, 0.3489, 0.8826), (-1.386, 0.2669, 0.921), (-1.419, 0.258, 0.8826), (-1.354, 0.1904, 0.921), (-1.384, 0.1732, 0.8826), (-1.304, 0.1248, 0.921), (-1.328, 0.1004, 0.8826), (-1.238, 0.07439, 0.921), (-1.256, 0.04454, 0.8826), (-1.162, 0.04273, 0.921), (-1.171, 0.009424, 0.8826), (-1.08, 0.03192, 0.921), (-1.08, -0.002552, 0.8826), (-0.9978, 0.04273, 0.921), (-0.9889, 0.009424, 0.8826), (-0.9213, 0.07439, 0.921), (-0.9041, 0.04454, 0.8826), (-0.8557, 0.1248, 0.921), (-0.8313, 0.1004, 0.8826), (-0.8053, 0.1904, 0.921), (-0.7754, 0.1732, 0.8826), (-0.7736, 0.2669, 0.921), (-0.7403, 0.258, 0.8826), (-0.7628, 0.3489, 0.921), (-0.7283, 0.3489, 0.8826), (-0.7736, 0.431, 0.921), (-0.7403, 0.4399, 0.8826), (-0.8053, 0.5074, 0.921), (-0.7754, 0.5247, 0.8826), (-0.8557, 0.5731, 0.921), (-0.8313, 0.5974, 0.8826), (-0.9213, 0.6234, 0.921), (-0.9041, 0.6533, 0.8826), (-0.9978, 0.6551, 0.921), (-0.9889, 0.6884, 0.8826)], [], [(46, 45, 21, 22), (43, 42, 18, 19), (40, 39, 15, 16), (37, 36, 12, 13), (34, 33, 9, 10), (31, 30, 6, 7), (28, 27, 3, 4), (25, 24, 0, 1), (47, 23, 0, 24), (45, 44, 20, 21), (42, 41, 17, 18), (39, 38, 14, 15), (36, 35, 11, 12), (33, 32, 8, 9), (30, 29, 5, 6), (27, 26, 2, 3), (47, 46, 22, 23), (44, 43, 19, 20), (41, 40, 16, 17), (38, 37, 13, 14), (35, 34, 10, 11), (32, 31, 7, 8), (29, 28, 4, 5), (26, 25, 1, 2), (50, 49, 73, 74), (70, 69, 93, 94), (67, 66, 90, 91), (64, 63, 87, 88), (61, 60, 84, 85), (58, 57, 81, 82), (55, 54, 78, 79), (52, 51, 75, 76), (49, 48, 72, 73), (71, 95, 72, 48), (69, 68, 92, 93), (66, 65, 89, 90), (63, 62, 86, 87), (60, 59, 83, 84), (57, 56, 80, 81), (54, 53, 77, 78), (51, 50, 74, 75), (71, 70, 94, 95), (68, 67, 91, 92), (65, 64, 88, 89), (62, 61, 85, 86), (59, 58, 82, 83), (56, 55, 79, 80), (53, 52, 76, 77), (74, 73, 72, 95, 94, 93, 92, 91, 90, 89, 88, 87, 86, 85, 84, 83, 82, 81, 80, 79, 78, 77, 76, 75), (25, 26, 27, 28, 29, 30, 31, 32, 33, 34, 35, 36, 37, 38, 39, 40, 41, 42, 43, 44, 45, 46, 47, 24), (99, 97, 48, 49), (2, 1, 98, 100), (1, 0, 96, 98), (101, 99, 49, 50), (23, 142, 96, 0), (143, 71, 48, 97), (3, 2, 100, 102), (103, 101, 50, 51), (4, 3, 102, 104), (105, 103, 51, 52), (5, 4, 104, 106), (107, 105, 52, 53), (6, 5, 106, 108), (109, 107, 53, 54), (7, 6, 108, 110), (111, 109, 54, 55), (8, 7, 110, 112), (113, 111, 55, 56), (9, 8, 112, 114), (115, 113, 56, 57), (10, 9, 114, 116), (117, 115, 57, 58), (11, 10, 116, 118), (119, 117, 58, 59), (12, 11, 118, 120), (121, 119, 59, 60), (13, 12, 120, 122), (123, 121, 60, 61), (14, 13, 122, 124), (125, 123, 61, 62), (15, 14, 124, 126), (127, 125, 62, 63), (16, 15, 126, 128), (129, 127, 63, 64), (17, 16, 128, 130), (131, 129, 64, 65), (18, 17, 130, 132), (133, 131, 65, 66), (19, 18, 132, 134), (135, 133, 66, 67), (20, 19, 134, 136), (137, 135, 67, 68), (21, 20, 136, 138), (139, 137, 68, 69), (22, 21, 138, 140), (141, 139, 69, 70), (23, 22, 140, 142), (143, 141, 70, 71), (98, 96, 97, 99), (99, 101, 100, 98), (97, 96, 142, 143), (101, 103, 102, 100), (103, 105, 104, 102), (105, 107, 106, 104), (107, 109, 108, 106), (109, 111, 110, 108), (111, 113, 112, 110), (113, 115, 114, 112), (115, 117, 116, 114), (117, 119, 118, 116), (119, 121, 120, 118), (121, 123, 122, 120), (123, 125, 124, 122), (125, 127, 126, 124), (127, 129, 128, 126), (129, 131, 130, 128), (131, 133, 132, 130), (133, 135, 134, 132), (135, 137, 136, 134), (137, 139, 138, 136), (139, 141, 140, 138), (141, 143, 142, 140), (190, 189, 165, 166), (187, 186, 162, 163), (184, 183, 159, 160), (181, 180, 156, 157), (178, 177, 153, 154), (175, 174, 150, 151), (172, 171, 147, 148), (169, 168, 144, 145), (191, 167, 144, 168), (189, 188, 164, 165), (186, 185, 161, 162), (183, 182, 158, 159), (180, 179, 155, 156), (177, 176, 152, 153), (174, 173, 149, 150), (171, 170, 146, 147), (191, 190, 166, 167), (188, 187, 163, 164), (185, 184, 160, 161), (182, 181, 157, 158), (179, 178, 154, 155), (176, 175, 151, 152), (173, 172, 148, 149), (170, 169, 145, 146), (194, 193, 217, 218), (214, 213, 237, 238), (211, 210, 234, 235), (208, 207, 231, 232), (205, 204, 228, 229), (202, 201, 225, 226), (199, 198, 222, 223), (196, 195, 219, 220), (193, 192, 216, 217), (215, 239, 216, 192), (213, 212, 236, 237), (210, 209, 233, 234), (207, 206, 230, 231), (204, 203, 227, 228), (201, 200, 224, 225), (198, 197, 221, 222), (195, 194, 218, 219), (215, 214, 238, 239), (212, 211, 235, 236), (209, 208, 232, 233), (206, 205, 229, 230), (203, 202, 226, 227), (200, 199, 223, 224), (197, 196, 220, 221), (218, 217, 216, 239, 238, 237, 236, 235, 234, 233, 232, 231, 230, 229, 228, 227, 226, 225, 224, 223, 222, 221, 220, 219), (169, 170, 171, 172, 173, 174, 175, 176, 177, 178, 179, 180, 181, 182, 183, 184, 185, 186, 187, 188, 189, 190, 191, 168), (243, 241, 192, 193), (146, 145, 242, 244), (145, 144, 240, 242), (245, 243, 193, 194), (167, 286, 240, 144), (287, 215, 192, 241), (147, 146, 244, 246), (247, 245, 194, 195), (148, 147, 246, 248), (249, 247, 195, 196), (149, 148, 248, 250), (251, 249, 196, 197), (150, 149, 250, 252), (253, 251, 197, 198), (151, 150, 252, 254), (255, 253, 198, 199), (152, 151, 254, 256), (257, 255, 199, 200), (153, 152, 256, 258), (259, 257, 200, 201), (154, 153, 258, 260), (261, 259, 201, 202), (155, 154, 260, 262), (263, 261, 202, 203), (156, 155, 262, 264), (265, 263, 203, 204), (157, 156, 264, 266), (267, 265, 204, 205), (158, 157, 266, 268), (269, 267, 205, 206), (159, 158, 268, 270), (271, 269, 206, 207), (160, 159, 270, 272), (273, 271, 207, 208), (161, 160, 272, 274), (275, 273, 208, 209), (162, 161, 274, 276), (277, 275, 209, 210), (163, 162, 276, 278), (279, 277, 210, 211), (164, 163, 278, 280), (281, 279, 211, 212), (165, 164, 280, 282), (283, 281, 212, 213), (166, 165, 282, 284), (285, 283, 213, 214), (167, 166, 284, 286), (287, 285, 214, 215), (242, 240, 241, 243), (243, 245, 244, 242), (241, 240, 286, 287), (245, 247, 246, 244), (247, 249, 248, 246), (249, 251, 250, 248), (251, 253, 252, 250), (253, 255, 254, 252), (255, 257, 256, 254), (257, 259, 258, 256), (259, 261, 260, 258), (261, 263, 262, 260), (263, 265, 264, 262), (265, 267, 266, 264), (267, 269, 268, 266), (269, 271, 270, 268), (271, 273, 272, 270), (273, 275, 274, 272), (275, 277, 276, 274), (277, 279, 278, 276), (279, 281, 280, 278), (281, 283, 282, 280), (283, 285, 284, 282), (285, 287, 286, 284)])
me_circle_001.polygons.foreach_set('use_smooth', [True] * 244)
me_circle_001.use_remesh_preserve_volume = False
me_circle_001.use_remesh_preserve_attributes = False
me_circle_001.use_mirror_vertex_groups = False
me_circle_001.update()
me_circle_008 = bpy.data.meshes.new('Circle.008')
me_circle_008.from_pydata([(-1.08, 0.7082, 0.8826), (-1.217, 0.6808, 0.8826), (-1.334, 0.6029, 0.8826), (-1.412, 0.4864, 0.8826), (-1.439, 0.3489, 0.8826), (-1.412, 0.2114, 0.8826), (-1.334, 0.09489, 0.8826), (-1.217, 0.01702, 0.8826), (-1.08, -0.01033, 0.8826), (-0.9423, 0.01702, 0.8826), (-0.8258, 0.09489, 0.8826), (-0.7479, 0.2114, 0.8826), (-0.7206, 0.3489, 0.8826), (-0.7479, 0.4864, 0.8826), (-0.8258, 0.6029, 0.8826), (-0.9423, 0.6808, 0.8826), (-1.246, 0.5146, 0.9281), (-1.314, 0.3489, 0.9281), (-1.296, 0.2592, 0.9281), (-0.9901, 0.1324, 0.9281), (-0.8633, 0.4386, 0.9281), (-0.9141, 0.5146, 0.9281), (-1.08, 0.5833, 0.9281), (-1.169, 0.5654, 0.9281), (-1.296, 0.4386, 0.9281), (-1.246, 0.1832, 0.9281), (-1.169, 0.1324, 0.9281), (-1.08, 0.1146, 0.9281), (-0.9141, 0.1832, 0.9281), (-0.8633, 0.2592, 0.9281), (-0.8455, 0.3489, 0.9281), (-0.9901, 0.5654, 0.9281), (-1.08, 0.5552, 0.9954), (-1.159, 0.5395, 0.9954), (-1.226, 0.4948, 0.9954), (-1.27, 0.4279, 0.9954), (-1.286, 0.3489, 0.9954), (-1.27, 0.27, 0.9954), (-1.226, 0.203, 0.9954), (-1.159, 0.1583, 0.9954), (-1.08, 0.1426, 0.9954), (-1.001, 0.1583, 0.9954), (-0.9339, 0.203, 0.9954), (-0.8892, 0.27, 0.9954), (-0.8735, 0.3489, 0.9954), (-0.8892, 0.4279, 0.9954), (-0.9339, 0.4948, 0.9954), (-1.001, 0.5395, 0.9954), (-1.08, 0.7082, 0.582), (-1.217, 0.6808, 0.582), (-1.334, 0.6029, 0.582), (-1.412, 0.4864, 0.582), (-1.439, 0.3489, 0.582), (-1.412, 0.2114, 0.582), (-1.334, 0.09489, 0.582), (-1.217, 0.01702, 0.582), (-1.08, -0.01033, 0.582), (-0.9423, 0.01702, 0.582), (-0.8258, 0.09489, 0.582), (-0.7479, 0.2114, 0.582), (-0.7206, 0.3489, 0.582), (-0.7479, 0.4864, 0.582), (-0.8258, 0.6029, 0.582), (-0.9423, 0.6808, 0.582), (-1.08, 0.6602, 0.552), (-1.199, 0.6365, 0.552), (-1.3, 0.569, 0.552), (-1.367, 0.468, 0.552), (-1.391, 0.3489, 0.552), (-1.367, 0.2298, 0.552), (-1.3, 0.1288, 0.552), (-1.199, 0.06134, 0.552), (-1.08, 0.03764, 0.552), (-0.9607, 0.06134, 0.552), (-0.8597, 0.1288, 0.552), (-0.7922, 0.2298, 0.552), (-0.7685, 0.3489, 0.552), (-0.7922, 0.468, 0.552), (-0.8597, 0.569, 0.552), (-0.9607, 0.6365, 0.552), (0.9645, 0.7082, 0.8826), (0.827, 0.6808, 0.8826), (0.7105, 0.6029, 0.8826), (0.6326, 0.4864, 0.8826), (0.6052, 0.3489, 0.8826), (0.6326, 0.2114, 0.8826), (0.7105, 0.09489, 0.8826), (0.827, 0.01702, 0.8826), (0.9645, -0.01033, 0.8826), (1.102, 0.01702, 0.8826), (1.219, 0.09489, 0.8826), (1.296, 0.2114, 0.8826), (1.324, 0.3489, 0.8826), (1.296, 0.4864, 0.8826), (1.219, 0.6029, 0.8826), (1.102, 0.6808, 0.8826), (0.7988, 0.5146, 0.9281), (0.748, 0.2592, 0.9281), (1.054, 0.1324, 0.9281), (1.181, 0.4386, 0.9281), (1.13, 0.5146, 0.9281), (0.9645, 0.5833, 0.9281), (0.8748, 0.5654, 0.9281), (0.748, 0.4386, 0.9281), (0.7302, 0.3489, 0.9281), (0.7988, 0.1832, 0.9281), (0.8748, 0.1324, 0.9281), (0.9645, 0.1146, 0.9281), (1.13, 0.1832, 0.9281), (1.181, 0.2592, 0.9281), (1.199, 0.3489, 0.9281), (1.054, 0.5654, 0.9281), (0.9645, 0.5552, 0.9954), (0.8855, 0.5395, 0.9954), (0.8186, 0.4948, 0.9954), (0.7739, 0.4279, 0.9954), (0.7582, 0.3489, 0.9954), (0.7739, 0.27, 0.9954), (0.8186, 0.203, 0.9954), (0.8855, 0.1583, 0.9954), (0.9645, 0.1426, 0.9954), (1.043, 0.1583, 0.9954), (1.11, 0.203, 0.9954), (1.155, 0.27, 0.9954), (1.171, 0.3489, 0.9954), (1.155, 0.4279, 0.9954), (1.11, 0.4948, 0.9954), (1.043, 0.5395, 0.9954), (0.9645, 0.7082, 0.582), (0.827, 0.6808, 0.582), (0.7105, 0.6029, 0.582), (0.6326, 0.4864, 0.582), (0.6052, 0.3489, 0.582), (0.6326, 0.2114, 0.582), (0.7105, 0.09489, 0.582), (0.827, 0.01702, 0.582), (0.9645, -0.01033, 0.582), (1.102, 0.01702, 0.582), (1.219, 0.09489, 0.582), (1.296, 0.2114, 0.582), (1.324, 0.3489, 0.582), (1.296, 0.4864, 0.582), (1.219, 0.6029, 0.582), (1.102, 0.6808, 0.582), (0.9645, 0.6602, 0.552), (0.8454, 0.6365, 0.552), (0.7444, 0.569, 0.552), (0.6769, 0.468, 0.552), (0.6532, 0.3489, 0.552), (0.6769, 0.2298, 0.552), (0.7444, 0.1288, 0.552), (0.8454, 0.06134, 0.552), (0.9645, 0.03764, 0.552), (1.084, 0.06134, 0.552), (1.185, 0.1288, 0.552), (1.252, 0.2298, 0.552), (1.276, 0.3489, 0.552), (1.252, 0.468, 0.552), (1.185, 0.569, 0.552), (1.084, 0.6365, 0.552)], [], [(21, 20, 13, 14), (18, 17, 4, 5), (33, 32, 22, 23), (44, 43, 29, 30), (39, 38, 25, 26), (40, 39, 26, 27), (47, 31, 22, 32), (43, 42, 28, 29), (33, 34, 35, 36, 37, 38, 39, 40, 41, 42, 43, 44, 45, 46, 47, 32), (12, 11, 59, 60), (7, 6, 54, 55), (2, 1, 49, 50), (13, 12, 60, 61), (8, 7, 55, 56), (3, 2, 50, 51), (14, 13, 61, 62), (9, 8, 56, 57), (4, 3, 51, 52), (15, 14, 62, 63), (10, 9, 57, 58), (5, 4, 52, 53), (15, 63, 48, 0), (11, 10, 58, 59), (6, 5, 53, 54), (1, 0, 48, 49), (59, 58, 74, 75), (54, 53, 69, 70), (49, 48, 64, 65), (60, 59, 75, 76), (55, 54, 70, 71), (50, 49, 65, 66), (61, 60, 76, 77), (56, 55, 71, 72), (51, 50, 66, 67), (62, 61, 77, 78), (57, 56, 72, 73), (52, 51, 67, 68), (63, 62, 78, 79), (58, 57, 73, 74), (53, 52, 68, 69), (63, 79, 64, 48), (66, 65, 64, 79, 78, 77, 76, 75, 74, 73, 72, 71, 70, 69, 68, 67), (100, 99, 93, 94), (113, 112, 101, 102), (124, 123, 109, 110), (119, 118, 105, 106), (120, 119, 106, 107), (116, 115, 103, 104), (127, 111, 101, 112), (123, 122, 108, 109), (113, 114, 115, 116, 117, 118, 119, 120, 121, 122, 123, 124, 125, 126, 127, 112), (92, 91, 139, 140), (87, 86, 134, 135), (82, 81, 129, 130), (93, 92, 140, 141), (88, 87, 135, 136), (83, 82, 130, 131), (94, 93, 141, 142), (89, 88, 136, 137), (84, 83, 131, 132), (95, 94, 142, 143), (90, 89, 137, 138), (85, 84, 132, 133), (95, 143, 128, 80), (91, 90, 138, 139), (86, 85, 133, 134), (81, 80, 128, 129), (139, 138, 154, 155), (134, 133, 149, 150), (129, 128, 144, 145), (140, 139, 155, 156), (135, 134, 150, 151), (130, 129, 145, 146), (141, 140, 156, 157), (136, 135, 151, 152), (131, 130, 146, 147), (142, 141, 157, 158), (137, 136, 152, 153), (132, 131, 147, 148), (143, 142, 158, 159), (138, 137, 153, 154), (133, 132, 148, 149), (143, 159, 144, 128), (146, 145, 144, 159, 158, 157, 156, 155, 154, 153, 152, 151, 150, 149, 148, 147), (25, 18, 5, 6), (29, 28, 10, 11), (35, 34, 16, 24), (45, 44, 30, 20), (38, 37, 18, 25), (28, 19, 9, 10), (31, 15, 0, 22), (17, 24, 3, 4), (31, 21, 14, 15), (27, 26, 7, 8), (24, 16, 2, 3), (26, 25, 6, 7), (19, 27, 8, 9), (16, 23, 1, 2), (20, 30, 12, 13), (23, 22, 0, 1), (30, 29, 11, 12), (42, 41, 19, 28), (37, 36, 17, 18), (36, 35, 24, 17), (47, 46, 21, 31), (46, 45, 20, 21), (41, 40, 27, 19), (34, 33, 23, 16), (126, 125, 99, 100), (115, 114, 96, 103), (117, 116, 104, 97), (122, 121, 98, 108), (121, 120, 107, 98), (114, 113, 102, 96), (125, 124, 110, 99), (105, 97, 85, 86), (118, 117, 97, 105), (97, 104, 84, 85), (111, 95, 80, 101), (104, 103, 83, 84), (109, 108, 90, 91), (111, 100, 94, 95), (108, 98, 89, 90), (103, 96, 82, 83), (98, 107, 88, 89), (99, 110, 92, 93), (107, 106, 87, 88), (110, 109, 91, 92), (106, 105, 86, 87), (96, 102, 81, 82), (102, 101, 80, 81), (127, 126, 100, 111)])
me_circle_008.polygons.foreach_set('use_smooth', [True] * 132)
me_circle_008.use_remesh_preserve_volume = False
me_circle_008.use_remesh_preserve_attributes = False
me_circle_008.use_mirror_vertex_groups = False
me_circle_008.update()

# ---- curves / text
cu_beziercircle_003 = bpy.data.curves.new('BezierCircle.003', 'CURVE')
cu_beziercircle_003.dimensions = '3D'
_sp = cu_beziercircle_003.splines.new('BEZIER'); _sp.bezier_points.add(3)
_sp.bezier_points.foreach_set('co', [-1.0, 0.0, 0.0, 0.0, 1.0, 0.0, 1.0, 0.0, 0.0, 0.0, -1.0, 0.0])
_sp.bezier_points.foreach_set('handle_left', [-1.0, -0.5521, 0.0, -0.5521, 1.0, 0.0, 1.0, 0.5521, 0.0, 0.5521, -1.0, 0.0])
_sp.bezier_points.foreach_set('handle_right', [-1.0, 0.5521, 0.0, 0.5521, 1.0, 0.0, 1.0, -0.5521, 0.0, -0.5521, -1.0, 0.0])
for _p, _l, _r in zip(_sp.bezier_points, ['AUTO', 'AUTO', 'AUTO', 'AUTO'], ['AUTO', 'AUTO', 'AUTO', 'AUTO']): _p.handle_left_type = _l; _p.handle_right_type = _r
_sp.order_u = 0
_sp.order_v = 0
_sp.use_cyclic_u = True
cu_beziercircle_003.use_path = True
cu_beziercircle_003.use_path_clamp = True
cu_beziercircle_003.bevel_resolution = 0
cu_beziercircle_003.fill_mode = 'HALF'
cu_beziercircle_002 = bpy.data.curves.new('BezierCircle.002', 'CURVE')
cu_beziercircle_002.dimensions = '3D'
_sp = cu_beziercircle_002.splines.new('BEZIER'); _sp.bezier_points.add(3)
_sp.bezier_points.foreach_set('co', [-1.0, 0.0, 0.0, 0.0, 1.0, 0.0, 1.0, 0.0, 0.0, 0.0, -1.0, 0.0])
_sp.bezier_points.foreach_set('handle_left', [-1.0, -0.5521, 0.0, -0.5521, 1.0, 0.0, 1.0, 0.5521, 0.0, 0.5521, -1.0, 0.0])
_sp.bezier_points.foreach_set('handle_right', [-1.0, 0.5521, 0.0, 0.5521, 1.0, 0.0, 1.0, -0.5521, 0.0, -0.5521, -1.0, 0.0])
for _p, _l, _r in zip(_sp.bezier_points, ['AUTO', 'AUTO', 'AUTO', 'AUTO'], ['AUTO', 'AUTO', 'AUTO', 'AUTO']): _p.handle_left_type = _l; _p.handle_right_type = _r
_sp.order_u = 0
_sp.order_v = 0
_sp.use_cyclic_u = True
cu_beziercircle_002.use_path = True
cu_beziercircle_002.use_path_clamp = True
cu_beziercircle_002.bevel_resolution = 0
cu_beziercircle_002.fill_mode = 'HALF'
cu_beziercircle_001 = bpy.data.curves.new('BezierCircle.001', 'CURVE')
cu_beziercircle_001.dimensions = '3D'
_sp = cu_beziercircle_001.splines.new('BEZIER'); _sp.bezier_points.add(3)
_sp.bezier_points.foreach_set('co', [-1.0, 0.0, 0.0, 0.0, 1.0, 0.0, 1.0, 0.0, 0.0, 0.0, -1.0, 0.0])
_sp.bezier_points.foreach_set('handle_left', [-1.0, -0.5521, 0.0, -0.5521, 1.0, 0.0, 1.0, 0.5521, 0.0, 0.5521, -1.0, 0.0])
_sp.bezier_points.foreach_set('handle_right', [-1.0, 0.5521, 0.0, 0.5521, 1.0, 0.0, 1.0, -0.5521, 0.0, -0.5521, -1.0, 0.0])
for _p, _l, _r in zip(_sp.bezier_points, ['AUTO', 'AUTO', 'AUTO', 'AUTO'], ['AUTO', 'AUTO', 'AUTO', 'AUTO']): _p.handle_left_type = _l; _p.handle_right_type = _r
_sp.order_u = 0
_sp.order_v = 0
_sp.use_cyclic_u = True
cu_beziercircle_001.use_path = True
cu_beziercircle_001.use_path_clamp = True
cu_beziercircle_001.bevel_resolution = 0
cu_beziercircle_001.fill_mode = 'HALF'
cu_beziercircle = bpy.data.curves.new('BezierCircle', 'CURVE')
cu_beziercircle.dimensions = '3D'
_sp = cu_beziercircle.splines.new('BEZIER'); _sp.bezier_points.add(3)
_sp.bezier_points.foreach_set('co', [-1.0, 0.0, 0.0, 0.0, 1.0, 0.0, 1.0, 0.0, 0.0, 0.0, -1.0, 0.0])
_sp.bezier_points.foreach_set('handle_left', [-1.0, -0.5521, 0.0, -0.5521, 1.0, 0.0, 1.0, 0.5521, 0.0, 0.5521, -1.0, 0.0])
_sp.bezier_points.foreach_set('handle_right', [-1.0, 0.5521, 0.0, 0.5521, 1.0, 0.0, 1.0, -0.5521, 0.0, -0.5521, -1.0, 0.0])
for _p, _l, _r in zip(_sp.bezier_points, ['AUTO', 'AUTO', 'AUTO', 'AUTO'], ['AUTO', 'AUTO', 'AUTO', 'AUTO']): _p.handle_left_type = _l; _p.handle_right_type = _r
_sp.order_u = 0
_sp.order_v = 0
_sp.use_cyclic_u = True
cu_beziercircle.use_path = True
cu_beziercircle.use_path_clamp = True
cu_beziercircle.bevel_resolution = 0
cu_beziercircle.fill_mode = 'HALF'

# ---- objects
ob_cube_014 = bpy.data.objects.new('Cube.014', me_cube_030)
ob_circle_011 = bpy.data.objects.new('Circle.011', me_circle_013)
ob_cube_015 = bpy.data.objects.new('Cube.015', me_cube_029)
ob_cube_013 = bpy.data.objects.new('Cube.013', me_cube_027)
ob_cube_012 = bpy.data.objects.new('Cube.012', me_cube_026)
ob_circle_010 = bpy.data.objects.new('Circle.010', me_circle_012)
ob_beziercircle_003 = bpy.data.objects.new('BezierCircle.003', cu_beziercircle_003)
ob_circle_009 = bpy.data.objects.new('Circle.009', me_circle_011)
ob_beziercircle_002 = bpy.data.objects.new('BezierCircle.002', cu_beziercircle_002)
ob_circle_008 = bpy.data.objects.new('Circle.008', me_circle_010)
ob_beziercircle_001 = bpy.data.objects.new('BezierCircle.001', cu_beziercircle_001)
ob_circle_007 = bpy.data.objects.new('Circle.007', me_circle_009)
ob_beziercircle = bpy.data.objects.new('BezierCircle', cu_beziercircle)
ob_circle_005 = bpy.data.objects.new('Circle.005', me_circle_007)
ob_circle_004 = bpy.data.objects.new('Circle.004', me_circle_006)
ob_circle_003 = bpy.data.objects.new('Circle.003', me_circle)
ob_cube_011 = bpy.data.objects.new('Cube.011', me_cube_011)
ob_cube_010 = bpy.data.objects.new('Cube.010', me_cube_010)
ob_cube_009 = bpy.data.objects.new('Cube.009', me_cube_009)
ob_plane_001 = bpy.data.objects.new('Plane.001', me_plane)
ob_cube_008 = bpy.data.objects.new('Cube.008', me_cube_008)
ob_cube_007 = bpy.data.objects.new('Cube.007', me_cube_013)
ob_cube_006 = bpy.data.objects.new('Cube.006', me_cube_012)
ob_circle_002 = bpy.data.objects.new('Circle.002', me_circle_005)
ob_cube_005 = bpy.data.objects.new('Cube.005', me_cube_005)
ob_cube_004 = bpy.data.objects.new('Cube.004', me_cube_004)
ob_cube_003 = bpy.data.objects.new('Cube.003', me_cube_003)
ob_plane = bpy.data.objects.new('Plane', me_plane_005)
ob_cube_002 = bpy.data.objects.new('Cube.002', me_cube_002)
ob_cube_001 = bpy.data.objects.new('Cube.001', me_cube_001)
ob_circle_001 = bpy.data.objects.new('Circle.001', me_circle_004)
ob_cube = bpy.data.objects.new('Cube', me_cube)
ob_camera = bpy.data.objects.new('Camera', cam_camera)
ob_circle = bpy.data.objects.new('Circle', me_circle_001)
ob_circle_006 = bpy.data.objects.new('Circle.006', me_circle_008)

# ---- transforms, parenting, visibility, modifiers, constraints
ob_cube_014.location = (-0.6323, -1.118e-08, 1.576)
ob_cube_014.rotation_euler = (1.571, -0.0, -0.0)
ob_cube_014.lineart.crease_threshold = 0.0
_m = ob_cube_014.modifiers.new('Mirror', 'MIRROR')
_m.use_axis = (False, False, True)
_m = ob_cube_014.modifiers.new('EdgeSplit', 'EDGE_SPLIT')
ob_circle_011.location = (-0.465, 7.451e-09, 1.532)
ob_circle_011.rotation_euler = (1.571, -0.0, 1.571)
ob_circle_011.show_wire = True
ob_circle_011.lineart.crease_threshold = 0.0
_m = ob_circle_011.modifiers.new('EdgeSplit', 'EDGE_SPLIT')
_m.split_angle = 0.9425
_m.use_edge_angle = False
ob_cube_015.location = (-0.465, 7.451e-09, 1.532)
ob_cube_015.show_wire = True
ob_cube_015.lineart.crease_threshold = 0.0
ob_cube_013.location = (-0.465, 7.451e-09, 1.532)
ob_cube_013.rotation_euler = (1.571, -0.0, -0.0)
ob_cube_013.show_wire = True
ob_cube_013.lineart.crease_threshold = 0.0
_m = ob_cube_013.modifiers.new('Mirror', 'MIRROR')
_m.use_axis = (False, False, True)
ob_cube_012.location = (0.0, 0.0, 0.0)
ob_cube_012.rotation_euler = (1.571, -0.0, -0.0)
ob_cube_012.show_wire = True
ob_cube_012.lineart.crease_threshold = 0.0
ob_circle_010.location = (-1.087, 0.7373, 0.383)
ob_circle_010.rotation_euler = (1.571, -0.0, -0.0)
ob_circle_010.lineart.crease_threshold = 0.0
_m = ob_circle_010.modifiers.new('EdgeSplit', 'EDGE_SPLIT')
_m = ob_circle_010.modifiers.new('Array', 'ARRAY')
_m.count = 17
_m.constant_offset_displace = (0.0, 0.0, 0.0)
_m.relative_offset_displace = (0.8559, 0.0, 0.0)
_m = ob_circle_010.modifiers.new('Curve', 'CURVE')
_m.object = ob_beziercircle_003
ob_beziercircle_003.parent = ob_circle_010
ob_beziercircle_003.matrix_parent_inverse = Matrix(((1.0, 0.0, 0.0, 1.087), (0.0, -1.629e-07, 1.0, -0.383), (0.0, -1.0, -1.629e-07, -0.7323), (0.0, 0.0, 0.0, 1.0)))
ob_beziercircle_003.location = (-1.08, -0.7323, 0.3489)
ob_beziercircle_003.rotation_euler = (1.571, -0.0, -0.0)
ob_beziercircle_003.scale = (0.3558, 0.3558, 0.3558)
ob_beziercircle_003.lineart.crease_threshold = 0.0
ob_circle_009.location = (0.9603, 0.7373, 0.383)
ob_circle_009.rotation_euler = (1.571, -0.0, -0.0)
ob_circle_009.lineart.crease_threshold = 0.0
_m = ob_circle_009.modifiers.new('EdgeSplit', 'EDGE_SPLIT')
_m = ob_circle_009.modifiers.new('Array', 'ARRAY')
_m.count = 17
_m.constant_offset_displace = (0.0, 0.0, 0.0)
_m.relative_offset_displace = (0.8559, 0.0, 0.0)
_m = ob_circle_009.modifiers.new('Curve', 'CURVE')
_m.object = ob_beziercircle_002
ob_beziercircle_002.parent = ob_circle_009
ob_beziercircle_002.matrix_parent_inverse = Matrix(((1.0, 0.0, 0.0, 1.087), (0.0, -1.629e-07, 1.0, -0.383), (0.0, -1.0, -1.629e-07, -0.7323), (0.0, 0.0, 0.0, 1.0)))
ob_beziercircle_002.location = (-1.08, -0.7323, 0.3489)
ob_beziercircle_002.rotation_euler = (1.571, -0.0, -0.0)
ob_beziercircle_002.scale = (0.3558, 0.3558, 0.3558)
ob_beziercircle_002.lineart.crease_threshold = 0.0
ob_circle_008.location = (0.9603, -0.7323, 0.383)
ob_circle_008.rotation_euler = (1.571, -0.0, -0.0)
ob_circle_008.lineart.crease_threshold = 0.0
_m = ob_circle_008.modifiers.new('EdgeSplit', 'EDGE_SPLIT')
_m = ob_circle_008.modifiers.new('Array', 'ARRAY')
_m.count = 17
_m.constant_offset_displace = (0.0, 0.0, 0.0)
_m.relative_offset_displace = (0.8559, 0.0, 0.0)
_m = ob_circle_008.modifiers.new('Curve', 'CURVE')
_m.object = ob_beziercircle_001
ob_beziercircle_001.parent = ob_circle_008
ob_beziercircle_001.matrix_parent_inverse = Matrix(((1.0, 0.0, 0.0, 1.087), (0.0, -1.629e-07, 1.0, -0.383), (0.0, -1.0, -1.629e-07, -0.7323), (0.0, 0.0, 0.0, 1.0)))
ob_beziercircle_001.location = (-1.08, -0.7323, 0.3489)
ob_beziercircle_001.rotation_euler = (1.571, -0.0, -0.0)
ob_beziercircle_001.scale = (0.3558, 0.3558, 0.3558)
ob_beziercircle_001.lineart.crease_threshold = 0.0
ob_circle_007.location = (-1.087, -0.7323, 0.383)
ob_circle_007.rotation_euler = (1.571, -0.0, -0.0)
ob_circle_007.lineart.crease_threshold = 0.0
_m = ob_circle_007.modifiers.new('EdgeSplit', 'EDGE_SPLIT')
_m = ob_circle_007.modifiers.new('Array', 'ARRAY')
_m.count = 17
_m.constant_offset_displace = (0.0, 0.0, 0.0)
_m.relative_offset_displace = (0.8559, 0.0, 0.0)
_m = ob_circle_007.modifiers.new('Curve', 'CURVE')
_m.object = ob_beziercircle
ob_beziercircle.parent = ob_circle_007
ob_beziercircle.matrix_parent_inverse = Matrix(((1.0, 0.0, 0.0, 1.087), (0.0, -1.629e-07, 1.0, -0.383), (0.0, -1.0, -1.629e-07, -0.7323), (0.0, 0.0, 0.0, 1.0)))
ob_beziercircle.location = (-1.08, -0.7323, 0.3489)
ob_beziercircle.rotation_euler = (1.571, -0.0, -0.0)
ob_beziercircle.scale = (0.3558, 0.3558, 0.3558)
ob_beziercircle.lineart.crease_threshold = 0.0
ob_circle_005.location = (-0.2585, -0.3018, 1.102)
ob_circle_005.rotation_euler = (0.0, -0.0, -0.6109)
ob_circle_005.show_wire = True
ob_circle_005.lineart.crease_threshold = 0.0
ob_circle_004.location = (-0.2585, 0.3018, 1.102)
ob_circle_004.rotation_euler = (0.0, -0.0, 0.6109)
ob_circle_004.show_wire = True
ob_circle_004.lineart.crease_threshold = 0.0
ob_circle_003.location = (-0.1633, 6.668e-07, 1.102)
ob_circle_003.show_wire = True
ob_circle_003.lineart.crease_threshold = 0.0
ob_cube_011.location = (0.0, 0.0, 0.0)
ob_cube_011.rotation_euler = (1.571, -0.0, -0.0)
ob_cube_011.show_wire = True
ob_cube_011.lineart.crease_threshold = 0.0
_m = ob_cube_011.modifiers.new('Mirror', 'MIRROR')
_m.use_axis = (False, False, True)
ob_cube_010.location = (1.284, -0.1511, 0.8729)
ob_cube_010.rotation_euler = (-0.0, 1.571, 0.0)
ob_cube_010.scale = (0.8782, 0.8782, 0.8782)
ob_cube_010.show_wire = True
ob_cube_010.lineart.crease_threshold = 0.0
ob_cube_009.location = (1.284, 0.05468, 0.8568)
ob_cube_009.rotation_euler = (-0.0, 1.571, 0.0)
ob_cube_009.scale = (0.7188, 0.7188, 0.7188)
ob_cube_009.show_wire = True
ob_cube_009.lineart.crease_threshold = 0.0
ob_plane_001.location = (0.0, 0.0, 0.0)
ob_plane_001.rotation_euler = (1.571, -0.0, -0.0)
ob_plane_001.show_wire = True
ob_plane_001.lineart.crease_threshold = 0.0
_m = ob_plane_001.modifiers.new('Mirror', 'MIRROR')
_m.use_axis = (False, False, True)
_m = ob_plane_001.modifiers.new('EdgeSplit', 'EDGE_SPLIT')
ob_cube_008.location = (1.284, 0.1821, 0.8568)
ob_cube_008.rotation_euler = (-0.0, 1.571, 0.0)
ob_cube_008.scale = (0.7188, 0.7188, 0.7188)
ob_cube_008.show_wire = True
ob_cube_008.lineart.crease_threshold = 0.0
ob_cube_007.location = (1.2, 5.251e-08, 0.4261)
ob_cube_007.rotation_euler = (1.836, -1.618e-08, 1.571)
ob_cube_007.show_wire = True
ob_cube_007.lineart.crease_threshold = 0.0
ob_cube_006.location = (0.0, 0.0, 0.0)
ob_cube_006.show_wire = True
ob_cube_006.lineart.crease_threshold = 0.0
_m = ob_cube_006.modifiers.new('Mirror', 'MIRROR')
_m.use_axis = (False, True, False)
ob_circle_002.location = (-0.6895, 0.0, 0.0)
ob_circle_002.scale = (0.931, 0.931, 0.931)
ob_circle_002.show_wire = True
ob_circle_002.lineart.crease_threshold = 0.0
_m = ob_circle_002.modifiers.new('EdgeSplit', 'EDGE_SPLIT')
ob_cube_005.location = (0.0, 0.0, 0.0)
ob_cube_005.rotation_euler = (1.571, -0.0, -0.0)
ob_cube_005.show_wire = True
ob_cube_005.lineart.crease_threshold = 0.0
_m = ob_cube_005.modifiers.new('Mirror', 'MIRROR')
_m.use_axis = (False, False, True)
_m = ob_cube_005.modifiers.new('Bevel', 'BEVEL')
_m.width = 0.01
_m.width_pct = 0.01
_m.limit_method = 'NONE'
_m.spread = 0.0
ob_cube_004.location = (0.09942, -5.707e-08, 0.4248)
ob_cube_004.rotation_euler = (1.571, -0.0, -0.0)
ob_cube_004.show_wire = True
ob_cube_004.lineart.crease_threshold = 0.0
_m = ob_cube_004.modifiers.new('Mirror', 'MIRROR')
_m.use_axis = (False, False, True)
_m = ob_cube_004.modifiers.new('EdgeSplit', 'EDGE_SPLIT')
ob_cube_003.location = (0.0, 0.0, 0.0)
ob_cube_003.rotation_euler = (1.571, -0.0, 1.571)
ob_cube_003.show_wire = True
ob_cube_003.lineart.crease_threshold = 0.0
_m = ob_cube_003.modifiers.new('Mirror', 'MIRROR')
ob_plane.location = (1.409, -1.318e-08, 0.738)
ob_plane.rotation_euler = (1.571, -0.0, 1.571)
ob_plane.show_wire = True
ob_plane.lineart.crease_threshold = 0.0
_m = ob_plane.modifiers.new('Solidify', 'SOLIDIFY')
_m.thickness = 0.06416
_m.nonmanifold_thickness_mode = 'FIXED'
_m.nonmanifold_merge_threshold = 0.0003
ob_cube_002.location = (0.0, 0.0, -0.05286)
ob_cube_002.show_wire = True
ob_cube_002.lineart.crease_threshold = 0.0
ob_cube_001.location = (0.0, 0.0, 0.0)
ob_cube_001.show_wire = True
ob_cube_001.lineart.crease_threshold = 0.0
_m = ob_cube_001.modifiers.new('Mirror', 'MIRROR')
_m.use_axis = (False, True, False)
_m.use_clip = True
_m = ob_cube_001.modifiers.new('EdgeSplit', 'EDGE_SPLIT')
ob_circle_001.location = (-0.6895, 0.0, 0.0)
ob_circle_001.scale = (0.931, 0.931, 0.931)
ob_circle_001.show_wire = True
ob_circle_001.lineart.crease_threshold = 0.0
_m = ob_circle_001.modifiers.new('EdgeSplit', 'EDGE_SPLIT')
ob_cube.location = (-0.007619, 0.0, 0.0)
ob_cube.show_wire = True
ob_cube.lineart.crease_threshold = 0.0
_m = ob_cube.modifiers.new('Bevel', 'BEVEL')
_m.width = 0.012
_m.width_pct = 0.012
_m.limit_method = 'NONE'
_m.spread = 0.0
ob_camera.location = (6.968, -7.289, 7.457)
ob_camera.rotation_euler = (0.9557, -3.912e-06, 0.752)
ob_camera.scale = (1.0, 1.0, 1.0)
ob_camera.lock_rotations_4d = False
ob_camera.empty_display_type = 'ARROWS'
ob_camera.color = (0.0, 0.0, 0.0, 0.0)
ob_camera.hide_viewport = True
ob_camera.display_type = 'WIRE'
ob_camera.lineart.crease_threshold = 0.0
ob_circle.location = (0.0, 0.0, 0.0)
ob_circle.rotation_euler = (1.571, -0.0, -0.0)
ob_circle.lineart.crease_threshold = 0.0
_m = ob_circle.modifiers.new('Mirror', 'MIRROR')
_m.use_axis = (False, False, True)
_m = ob_circle.modifiers.new('EdgeSplit', 'EDGE_SPLIT')
ob_circle_006.location = (0.0, 0.0, 2.98e-08)
ob_circle_006.rotation_euler = (1.571, -0.0, -0.0)
ob_circle_006.lineart.crease_threshold = 0.0
_m = ob_circle_006.modifiers.new('EdgeSplit', 'EDGE_SPLIT')
_m = ob_circle_006.modifiers.new('Mirror', 'MIRROR')
_m.use_axis = (False, False, True)

# ---- collection membership
col_collection_1.objects.link(ob_cube_014)
col_collection_1.objects.link(ob_circle_011)
col_collection_1.objects.link(ob_cube_015)
col_collection_1.objects.link(ob_cube_013)
col_collection_1.objects.link(ob_cube_012)
col_collection_1.objects.link(ob_circle_010)
col_collection_1.objects.link(ob_beziercircle_003)
col_collection_1.objects.link(ob_circle_009)
col_collection_1.objects.link(ob_beziercircle_002)
col_collection_1.objects.link(ob_circle_008)
col_collection_1.objects.link(ob_beziercircle_001)
col_collection_1.objects.link(ob_circle_007)
col_collection_1.objects.link(ob_beziercircle)
col_collection_1.objects.link(ob_circle_005)
col_collection_1.objects.link(ob_circle_004)
col_collection_1.objects.link(ob_circle_003)
col_collection_1.objects.link(ob_cube_011)
col_collection_1.objects.link(ob_cube_010)
col_collection_1.objects.link(ob_cube_009)
col_collection_1.objects.link(ob_plane_001)
col_collection_1.objects.link(ob_cube_008)
col_collection_1.objects.link(ob_cube_007)
col_collection_1.objects.link(ob_cube_006)
col_collection_1.objects.link(ob_circle_002)
col_collection_1.objects.link(ob_cube_005)
col_collection_1.objects.link(ob_cube_004)
col_collection_1.objects.link(ob_cube_003)
col_collection_1.objects.link(ob_plane)
col_collection_1.objects.link(ob_cube_002)
col_collection_1.objects.link(ob_cube_001)
col_collection_1.objects.link(ob_circle_001)
col_collection_1.objects.link(ob_cube)
col_collection_1.objects.link(ob_camera)
col_collection_2.objects.link(ob_circle)
col_collection_3.objects.link(ob_circle_006)

# ---- scene / render settings (as saved in the file)
scene.camera = ob_camera
scene.frame_start = 1; scene.frame_end = 250; scene.frame_set(2)
scene.render.engine = 'BLENDER_EEVEE_NEXT'
scene.render.image_settings.color_mode = 'RGB'
scene.render.image_settings.compression = 100
scene.render.resolution_percentage = 150
scene.render.dither_intensity = 0.0
scene.render.bake_margin = 3
scene.render.bake_bias = 0.0
scene.cycles.use_denoising = False
scene.cycles.samples = 10
scene.cycles.sampling_pattern = 'TABULATED_SOBOL'
scene.cycles.light_sampling_threshold = 0.0
scene.cycles.use_adaptive_sampling = False
scene.cycles.use_light_tree = False
scene.cycles.blur_glossy = 0.0
scene.cycles.volume_bounces = 1
scene.cycles.pixel_filter_type = 'GAUSSIAN'
scene.cycles.sample_clamp_indirect = 0.0
scene.view_settings.view_transform = 'Standard'
bpy.context.view_layer.update()

# ---- added for rendering (the .blend has no usable light): sun
light_auto_sun = bpy.data.lights.new('AutoSun', 'SUN')
light_auto_sun.energy = 3.0
light_auto_sun.angle = 0.0523599
ob_auto_sun = bpy.data.objects.new('AutoSun', light_auto_sun)
scene.collection.objects.link(ob_auto_sun)
ob_auto_sun.rotation_euler = (0.872665, 0.174533, 0.523599)
bpy.context.view_layer.update()
